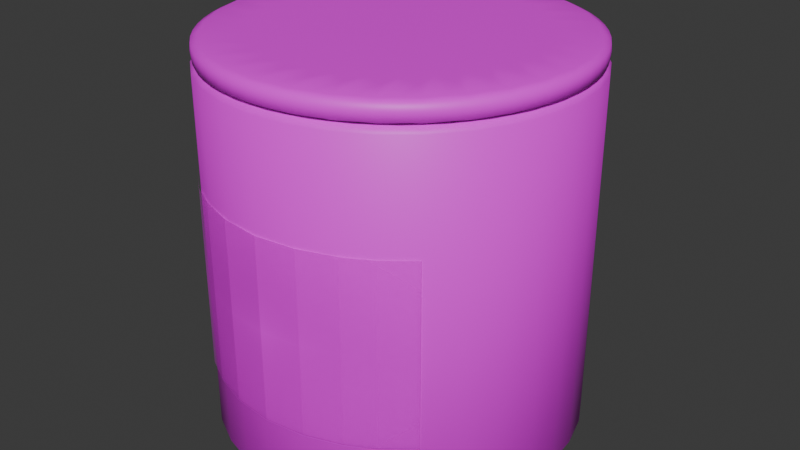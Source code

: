 # Source: salt_alpha_1.blend  (saved by Blender 4.3.34; exported with 4.5.12 LTS)
import bpy
from mathutils import Matrix  # noqa: F401  (used for matrix-valued properties, if any)

bpy.ops.wm.read_factory_settings(use_empty=True)
scene = bpy.context.scene
scene.name = 'Scene'

# ---- collections
col_collection = bpy.data.collections.new('Collection'); scene.collection.children.link(col_collection)

# ---- images (referenced by path relative to the original .blend; pixels are not part of the script)
import os
ASSET_DIR = os.environ.get("B2B_ASSET_DIR", "")  # directory of the original .blend (textures are referenced by path, not embedded)
HERE = os.path.dirname(os.path.abspath(__file__))  # packed textures are extracted next to this script under _unpacked/

def load_image(name, relpath, width, height, colorspace="sRGB"):
    """Load a texture the original file referenced (path relative to the .blend, or extracted next to this script)."""
    p = next((c for c in (os.path.join(HERE, relpath), os.path.join(ASSET_DIR, relpath)) if relpath and os.path.exists(c)), "")
    if p:
        img = bpy.data.images.load(p, check_existing=True)
        img.name = name
    else:  # same state as the original file: an image datablock whose file is absent (Cycles renders it pink)
        img = bpy.data.images.new(name, width, height)
        img.source = "FILE"
        img.filepath = "//" + (relpath or name)
    img.colorspace_settings.name = colorspace
    return img
img_salt_label_png = load_image('salt_label.png', 'Images/salt_label.png', 1024, 1024, 'sRGB')
img_gradient_texture_alpha_png_002 = load_image('gradient_texture_alpha.png.002', 'Images/gradient_texture_alpha.png', 1024, 1024, 'sRGB')
img_glass_texture_png = load_image('glass_texture.png', 'Images/glass_texture.png', 1024, 1024, 'sRGB')

# ---- materials (node trees are filled in below, after node groups)
mat_salt_label_001 = bpy.data.materials.new('salt_label.001')
mat_wood_1 = bpy.data.materials.new('Wood_1')
mat_material = bpy.data.materials.new('Material')

# ---- material node trees
mat_salt_label_001.use_nodes = True; mat_salt_label_001.node_tree.nodes.clear()
_N = mat_salt_label_001.node_tree.nodes; _L = mat_salt_label_001.node_tree.links
n0 = _N.new('ShaderNodeOutputMaterial'); n0.name = 'Material Output'; n0.location = (300, 300)
n1 = _N.new('ShaderNodeTexImage'); n1.name = 'Image Texture'; n1.location = (-200, 300)
n1.image = img_salt_label_png
n1.extension = 'CLIP'
n2 = _N.new('ShaderNodeBsdfPrincipled'); n2.name = 'Principled BSDF'; n2.location = (0, 300)
_L.new(n1.outputs[0], n2.inputs[0])
_L.new(n1.outputs[1], n2.inputs[4])
_L.new(n2.outputs[0], n0.inputs[0])
n0.is_active_output = True
mat_wood_1.use_nodes = True; mat_wood_1.node_tree.nodes.clear()
_N = mat_wood_1.node_tree.nodes; _L = mat_wood_1.node_tree.links
n0 = _N.new('ShaderNodeBsdfPrincipled'); n0.name = 'Principled BSDF'; n0.location = (10, 300)
n1 = _N.new('ShaderNodeOutputMaterial'); n1.name = 'Material Output'; n1.location = (300, 300)
n2 = _N.new('ShaderNodeTexImage'); n2.name = 'Image Texture'; n2.location = (-335, 221)
n2.image = img_gradient_texture_alpha_png_002
_L.new(n0.outputs[0], n1.inputs[0])
_L.new(n2.outputs[0], n0.inputs[0])
n1.is_active_output = True
mat_material.use_nodes = True; mat_material.node_tree.nodes.clear()
_N = mat_material.node_tree.nodes; _L = mat_material.node_tree.links
n0 = _N.new('ShaderNodeBsdfPrincipled'); n0.name = 'Principled BSDF'; n0.location = (10, 300)
n1 = _N.new('ShaderNodeOutputMaterial'); n1.name = 'Material Output'; n1.location = (300, 300)
n2 = _N.new('ShaderNodeTexImage'); n2.name = 'Image Texture'; n2.location = (-332, 228)
n2.image = img_glass_texture_png
_L.new(n0.outputs[0], n1.inputs[0])
_L.new(n2.outputs[0], n0.inputs[0])
n1.is_active_output = True

# ---- world
world_world = bpy.data.worlds.new('World'); scene.world = world_world
world_world.use_nodes = True; world_world.node_tree.nodes.clear()
_N = world_world.node_tree.nodes; _L = world_world.node_tree.links
n0 = _N.new('ShaderNodeOutputWorld'); n0.name = 'World Output'; n0.location = (300, 300)
n1 = _N.new('ShaderNodeBackground'); n1.name = 'Background'; n1.location = (10, 300)
n1.inputs[0].default_value = (0.05088, 0.05088, 0.05088, 1.0)
_L.new(n1.outputs[0], n0.inputs[0])
n0.is_active_output = True
world_world.color = (0.05088, 0.05088, 0.05088)
world_world.sun_shadow_jitter_overblur = 0.0

# ---- meshes
me_salt_label = bpy.data.meshes.new('salt_label')
me_salt_label.from_pydata([(-0.5941, -0.6575, 0.7103), (0.5941, -0.6575, 0.7103), (-0.5941, 0.3425, 0.7103), (0.5941, 0.3425, 0.7103), (-0.5941, 0.2175, 0.7103), (-0.5941, 0.09254, 0.7103), (-0.5941, -0.03246, 0.7103), (-0.5941, -0.1575, 0.7103), (-0.5941, -0.2825, 0.7103), (-0.5941, -0.4075, 0.7103), (-0.5941, -0.5325, 0.7103), (-0.4682, -0.6575, 0.8343), (-0.3471, -0.6575, 0.9121), (-0.1848, -0.6575, 0.9782), (4.65e-07, -0.6575, 1.005), (0.1848, -0.6575, 0.9782), (0.3471, -0.6575, 0.9121), (0.4682, -0.6575, 0.8343), (0.5941, -0.5325, 0.7103), (0.5941, -0.4075, 0.7103), (0.5941, -0.2825, 0.7103), (0.5941, -0.1575, 0.7103), (0.5941, -0.03246, 0.7103), (0.5941, 0.09254, 0.7103), (0.5941, 0.2175, 0.7103), (0.4682, 0.3425, 0.8343), (0.3471, 0.3425, 0.9121), (0.1848, 0.3425, 0.9782), (4.65e-07, 0.3425, 1.005), (-0.1848, 0.3425, 0.9782), (-0.3471, 0.3425, 0.9121), (-0.4682, 0.3425, 0.8343), (-0.4682, -0.5325, 0.8343), (-0.3471, -0.5325, 0.9121), (-0.1848, -0.5325, 0.9782), (4.654e-07, -0.5325, 1.005), (0.1848, -0.5325, 0.9782), (0.3471, -0.5325, 0.9121), (0.4682, -0.5325, 0.8343), (-0.4682, -0.4075, 0.8343), (-0.3471, -0.4075, 0.9121), (-0.1848, -0.4075, 0.9782), (4.693e-07, -0.4075, 1.005), (0.1848, -0.4075, 0.9782), (0.3471, -0.4075, 0.9121), (0.4682, -0.4075, 0.8343), (-0.4682, -0.2825, 0.8343), (-0.3471, -0.2825, 0.9121), (-0.1848, -0.2825, 0.9782), (4.673e-07, -0.2825, 1.005), (0.1848, -0.2825, 0.9782), (0.3471, -0.2825, 0.9121), (0.4682, -0.2825, 0.8343), (-0.4682, -0.1575, 0.8343), (-0.3471, -0.1575, 0.9121), (-0.1848, -0.1575, 0.9782), (4.684e-07, -0.1575, 1.005), (0.1848, -0.1575, 0.9782), (0.3471, -0.1575, 0.9121), (0.4682, -0.1575, 0.8343), (-0.4682, -0.03246, 0.8343), (-0.3471, -0.03246, 0.9121), (-0.1848, -0.03246, 0.9782), (4.665e-07, -0.03246, 1.005), (0.1848, -0.03246, 0.9782), (0.3471, -0.03246, 0.9121), (0.4682, -0.03246, 0.8343), (-0.4682, 0.09254, 0.8343), (-0.3471, 0.09254, 0.9121), (-0.1848, 0.09254, 0.9782), (4.662e-07, 0.09254, 1.005), (0.1848, 0.09254, 0.9782), (0.3471, 0.09254, 0.9121), (0.4682, 0.09254, 0.8343), (-0.4682, 0.2175, 0.8343), (-0.3471, 0.2175, 0.9121), (-0.1848, 0.2175, 0.9782), (4.658e-07, 0.2175, 1.005), (0.1848, 0.2175, 0.9782), (0.3471, 0.2175, 0.9121), (0.4682, 0.2175, 0.8343), (-9.858e-09, 0.9395, -0.8145), (-1.138e-08, 0.9597, -0.9936), (-1.224e-08, 1.057, -0.8145), (-1.097e-08, 1.037, -0.9936), (0.1316, 0.9395, -0.7989), (0.1607, 0.9597, -0.9746), (0.1316, 1.057, -0.7989), (0.1607, 1.037, -0.9746), (0.2581, 0.9395, -0.7529), (0.3153, 0.9597, -0.9184), (0.2581, 1.057, -0.7529), (0.3153, 1.037, -0.9184), (0.3748, 0.9395, -0.6781), (0.4577, 0.9597, -0.827), (0.3748, 1.057, -0.6781), (0.4577, 1.037, -0.827), (0.477, 0.9395, -0.5774), (0.5825, 0.9597, -0.704), (0.477, 1.057, -0.5774), (0.5825, 1.037, -0.704), (0.5609, 0.9395, -0.4547), (0.685, 0.9597, -0.5542), (0.5609, 1.057, -0.4547), (0.685, 1.037, -0.5542), (0.6232, 0.9395, -0.3148), (0.7611, 0.9597, -0.3833), (0.6232, 1.057, -0.3148), (0.7611, 1.037, -0.3833), (0.6616, 0.9395, -0.1629), (0.808, 0.9597, -0.1979), (0.6616, 1.057, -0.1629), (0.808, 1.037, -0.1979), (0.6746, 0.9395, -0.005), (0.8238, 0.9597, -0.005), (0.6746, 1.057, -0.005), (0.8238, 1.037, -0.005), (0.6616, 0.9395, 0.1529), (0.808, 0.9597, 0.1879), (0.6616, 1.057, 0.1529), (0.808, 1.037, 0.1879), (0.6232, 0.9395, 0.3048), (0.7611, 0.9597, 0.3733), (0.6232, 1.057, 0.3048), (0.7611, 1.037, 0.3733), (0.5609, 0.9395, 0.4447), (0.685, 0.9597, 0.5442), (0.5609, 1.057, 0.4447), (0.685, 1.037, 0.5442), (0.477, 0.9395, 0.5674), (0.5825, 0.9597, 0.694), (0.477, 1.057, 0.5674), (0.5825, 1.037, 0.694), (0.3748, 0.9395, 0.6681), (0.4577, 0.9597, 0.817), (0.3748, 1.057, 0.6681), (0.4577, 1.037, 0.817), (0.2581, 0.9395, 0.7429), (0.3153, 0.9597, 0.9084), (0.2581, 1.057, 0.7429), (0.3153, 1.037, 0.9084), (0.1316, 0.9395, 0.7889), (0.1607, 0.9597, 0.9646), (0.1316, 1.057, 0.7889), (0.1607, 1.037, 0.9646), (-1.216e-08, 0.9395, 0.8045), (-1.063e-08, 0.9597, 0.9836), (-8.993e-09, 1.057, 0.8045), (-1.104e-08, 1.037, 0.9836), (-0.1316, 0.9395, 0.7889), (-0.1607, 0.9597, 0.9646), (-0.1316, 1.057, 0.7889), (-0.1607, 1.037, 0.9646), (-0.2581, 0.9395, 0.7429), (-0.3153, 0.9597, 0.9084), (-0.2581, 1.057, 0.7429), (-0.3153, 1.037, 0.9084), (-0.3748, 0.9395, 0.6681), (-0.4577, 0.9597, 0.817), (-0.3748, 1.057, 0.6681), (-0.4577, 1.037, 0.817), (-0.477, 0.9395, 0.5674), (-0.5825, 0.9597, 0.694), (-0.477, 1.057, 0.5674), (-0.5825, 1.037, 0.694), (-0.5609, 0.9395, 0.4447), (-0.685, 0.9597, 0.5442), (-0.5609, 1.057, 0.4447), (-0.685, 1.037, 0.5442), (-0.6232, 0.9395, 0.3048), (-0.7611, 0.9597, 0.3733), (-0.6232, 1.057, 0.3048), (-0.7611, 1.037, 0.3733), (-0.6616, 0.9395, 0.1529), (-0.808, 0.9597, 0.1879), (-0.6616, 1.057, 0.1529), (-0.808, 1.037, 0.1879), (-0.6746, 0.9395, -0.005), (-0.8238, 0.9597, -0.005), (-0.6746, 1.057, -0.005), (-0.8238, 1.037, -0.005), (-0.6616, 0.9395, -0.1629), (-0.808, 0.9597, -0.1979), (-0.6616, 1.057, -0.1629), (-0.808, 1.037, -0.1979), (-0.6232, 0.9395, -0.3148), (-0.7611, 0.9597, -0.3833), (-0.6232, 1.057, -0.3148), (-0.7611, 1.037, -0.3833), (-0.5609, 0.9395, -0.4547), (-0.685, 0.9597, -0.5542), (-0.5609, 1.057, -0.4547), (-0.685, 1.037, -0.5542), (-0.477, 0.9395, -0.5774), (-0.5825, 0.9597, -0.704), (-0.477, 1.057, -0.5774), (-0.5825, 1.037, -0.704), (-0.3748, 0.9395, -0.6781), (-0.4577, 0.9597, -0.827), (-0.3748, 1.057, -0.6781), (-0.4577, 1.037, -0.827), (-0.2581, 0.9395, -0.7529), (-0.3153, 0.9597, -0.9184), (-0.2581, 1.057, -0.7529), (-0.3153, 1.037, -0.9184), (-0.1316, 0.9395, -0.7989), (-0.1607, 0.9597, -0.9746), (-0.1316, 1.057, -0.7989), (-0.1607, 1.037, -0.9746), (-1.022e-08, 0.9423, -0.9585), (0.08075, 0.9597, -0.9888), (0.155, 0.9423, -0.9401), (0.05856, 0.9394, -0.7184), (0.155, 1.054, -0.9401), (0.08075, 1.037, -0.9888), (-1.041e-08, 1.054, -0.9585), (0.05856, 1.057, -0.7184), (0.2391, 0.9597, -0.951), (0.3041, 0.9423, -0.8859), (0.1734, 0.9394, -0.691), (0.3041, 1.054, -0.8859), (0.2391, 1.037, -0.951), (0.1734, 1.057, -0.691), (0.3884, 0.9597, -0.8769), (0.4414, 0.9423, -0.7978), (0.2816, 0.9394, -0.6372), (0.4414, 1.054, -0.7978), (0.3884, 1.037, -0.8769), (0.2816, 1.057, -0.6372), (0.5226, 0.9597, -0.7692), (0.5618, 0.9423, -0.6792), (0.379, 0.9394, -0.5592), (0.5618, 1.054, -0.6792), (0.5226, 1.037, -0.7692), (0.379, 1.057, -0.5592), (0.6368, 0.9597, -0.6322), (0.6606, 0.9423, -0.5347), (0.4618, 0.9394, -0.4598), (0.6606, 1.054, -0.5347), (0.6368, 1.037, -0.6322), (0.4618, 1.057, -0.4598), (0.7266, 0.9597, -0.471), (0.7341, 0.9423, -0.3699), (0.5269, 0.9394, -0.3429), (0.7341, 1.054, -0.3699), (0.7266, 1.037, -0.471), (0.5269, 1.057, -0.3429), (0.7884, 0.9597, -0.292), (0.7793, 0.9423, -0.191), (0.5717, 0.9394, -0.2131), (0.7793, 1.054, -0.191), (0.7884, 1.037, -0.292), (0.5717, 1.057, -0.2131), (0.8199, 0.9597, -0.1019), (0.7945, 0.9423, -0.005), (0.5945, 0.9394, -0.07527), (0.7945, 1.054, -0.005), (0.8199, 1.037, -0.1019), (0.5945, 1.057, -0.07527), (0.8199, 0.9597, 0.0919), (0.7793, 0.9423, 0.181), (0.5945, 0.9394, 0.06527), (0.7793, 1.054, 0.181), (0.8199, 1.037, 0.0919), (0.5945, 1.057, 0.06527), (0.7884, 0.9597, 0.282), (0.7341, 0.9423, 0.3599), (0.5717, 0.9394, 0.2031), (0.7341, 1.054, 0.3599), (0.7884, 1.037, 0.282), (0.5717, 1.057, 0.2031), (0.7266, 0.9597, 0.461), (0.6606, 0.9423, 0.5247), (0.5269, 0.9394, 0.3329), (0.6606, 1.054, 0.5247), (0.7266, 1.037, 0.461), (0.5269, 1.057, 0.3329), (0.6368, 0.9597, 0.6222), (0.5618, 0.9423, 0.6692), (0.4618, 0.9394, 0.4498), (0.5618, 1.054, 0.6692), (0.6368, 1.037, 0.6222), (0.4618, 1.057, 0.4498), (0.5226, 0.9597, 0.7592), (0.4414, 0.9423, 0.7878), (0.379, 0.9394, 0.5492), (0.4414, 1.054, 0.7878), (0.5226, 1.037, 0.7592), (0.379, 1.057, 0.5492), (0.3884, 0.9597, 0.8669), (0.3041, 0.9423, 0.8759), (0.2816, 0.9394, 0.6272), (0.3041, 1.054, 0.8759), (0.3884, 1.037, 0.8669), (0.2816, 1.057, 0.6272), (0.2391, 0.9597, 0.941), (0.155, 0.9423, 0.9301), (0.1734, 0.9394, 0.681), (0.155, 1.054, 0.9301), (0.2391, 1.037, 0.941), (0.1734, 1.057, 0.681), (0.08075, 0.9597, 0.9788), (-1.032e-08, 0.9423, 0.9485), (0.05856, 0.9394, 0.7084), (-9.834e-09, 1.054, 0.9485), (0.08075, 1.037, 0.9788), (0.05856, 1.057, 0.7084), (-0.08075, 0.9597, 0.9788), (-0.155, 0.9423, 0.9301), (-0.05856, 0.9394, 0.7084), (-0.155, 1.054, 0.9301), (-0.08075, 1.037, 0.9788), (-0.05856, 1.057, 0.7084), (-0.2391, 0.9597, 0.941), (-0.3041, 0.9423, 0.8759), (-0.1734, 0.9394, 0.681), (-0.3041, 1.054, 0.8759), (-0.2391, 1.037, 0.941), (-0.1734, 1.057, 0.681), (-0.3884, 0.9597, 0.8669), (-0.4414, 0.9423, 0.7878), (-0.2816, 0.9394, 0.6272), (-0.4414, 1.054, 0.7878), (-0.3884, 1.037, 0.8669), (-0.2816, 1.057, 0.6272), (-0.5226, 0.9597, 0.7592), (-0.5618, 0.9423, 0.6692), (-0.379, 0.9394, 0.5492), (-0.5618, 1.054, 0.6692), (-0.5226, 1.037, 0.7592), (-0.379, 1.057, 0.5492), (-0.6368, 0.9597, 0.6222), (-0.6606, 0.9423, 0.5247), (-0.4618, 0.9394, 0.4498), (-0.6606, 1.054, 0.5247), (-0.6368, 1.037, 0.6222), (-0.4618, 1.057, 0.4498), (-0.7266, 0.9597, 0.461), (-0.7341, 0.9423, 0.3599), (-0.5269, 0.9394, 0.3329), (-0.7341, 1.054, 0.3599), (-0.7266, 1.037, 0.461), (-0.5269, 1.057, 0.3329), (-0.7884, 0.9597, 0.282), (-0.7793, 0.9423, 0.181), (-0.5717, 0.9394, 0.2031), (-0.7793, 1.054, 0.181), (-0.7884, 1.037, 0.282), (-0.5717, 1.057, 0.2031), (-0.8199, 0.9597, 0.0919), (-0.7945, 0.9423, -0.005), (-0.5945, 0.9394, 0.06527), (-0.7945, 1.054, -0.005), (-0.8199, 1.037, 0.0919), (-0.5945, 1.057, 0.06527), (-0.8199, 0.9597, -0.1019), (-0.7793, 0.9423, -0.191), (-0.5945, 0.9394, -0.07527), (-0.7793, 1.054, -0.191), (-0.8199, 1.037, -0.1019), (-0.5945, 1.057, -0.07527), (-0.7884, 0.9597, -0.292), (-0.7341, 0.9423, -0.3699), (-0.5717, 0.9394, -0.2131), (-0.7341, 1.054, -0.3699), (-0.7884, 1.037, -0.292), (-0.5717, 1.057, -0.2131), (-0.7266, 0.9597, -0.471), (-0.6606, 0.9423, -0.5347), (-0.5269, 0.9394, -0.3429), (-0.6606, 1.054, -0.5347), (-0.7266, 1.037, -0.471), (-0.5269, 1.057, -0.3429), (-0.6368, 0.9597, -0.6322), (-0.5618, 0.9423, -0.6792), (-0.4618, 0.9394, -0.4598), (-0.5618, 1.054, -0.6792), (-0.6368, 1.037, -0.6322), (-0.4618, 1.057, -0.4598), (-0.5226, 0.9597, -0.7692), (-0.4414, 0.9423, -0.7978), (-0.379, 0.9394, -0.5592), (-0.4414, 1.054, -0.7978), (-0.5226, 1.037, -0.7692), (-0.379, 1.057, -0.5592), (-0.3884, 0.9597, -0.8769), (-0.3041, 0.9423, -0.8859), (-0.2816, 0.9394, -0.6372), (-0.3041, 1.054, -0.8859), (-0.3884, 1.037, -0.8769), (-0.2816, 1.057, -0.6372), (-0.2391, 0.9597, -0.951), (-0.155, 0.9423, -0.9401), (-0.1734, 0.9394, -0.691), (-0.155, 1.054, -0.9401), (-0.2391, 1.037, -0.951), (-0.1734, 1.057, -0.691), (-0.08075, 0.9597, -0.9888), (-0.05856, 0.9394, -0.7184), (-0.08075, 1.037, -0.9888), (-0.05856, 1.057, -0.7184), (-1.065e-08, 0.9984, -0.9973), (0.1613, 0.9984, -0.9783), (-0.1613, 0.9984, -0.9783), (0.3165, 0.9984, -0.9218), (0.4594, 0.9984, -0.8301), (0.5847, 0.9984, -0.7067), (0.6876, 0.9984, -0.5563), (0.764, 0.9984, -0.3848), (0.8111, 0.9984, -0.1986), (0.827, 0.9984, -0.005), (0.8111, 0.9984, 0.1886), (0.764, 0.9984, 0.3748), (0.6876, 0.9984, 0.5463), (0.5847, 0.9984, 0.6967), (0.4594, 0.9984, 0.8201), (0.3165, 0.9984, 0.9118), (0.1613, 0.9984, 0.9683), (-1.136e-08, 0.9984, 0.9873), (-0.1613, 0.9984, 0.9683), (-0.3165, 0.9984, 0.9118), (-0.4594, 0.9984, 0.8201), (-0.5847, 0.9984, 0.6967), (-0.6876, 0.9984, 0.5463), (-0.764, 0.9984, 0.3748), (-0.8111, 0.9984, 0.1886), (-0.827, 0.9984, -0.005), (-0.8111, 0.9984, -0.1986), (-0.764, 0.9984, -0.3848), (-0.6876, 0.9984, -0.5563), (-0.5847, 0.9984, -0.7067), (-0.4594, 0.9984, -0.8301), (-0.3165, 0.9984, -0.9218), (-0.08106, 0.9984, -0.9926), (0.3898, 0.9984, -0.8802), (0.5246, 0.9984, -0.7721), (0.6392, 0.9984, -0.6345), (0.7293, 0.9984, -0.4728), (0.7913, 0.9984, -0.2931), (0.823, 0.9984, -0.1023), (0.823, 0.9984, 0.09227), (0.7913, 0.9984, 0.2831), (0.7293, 0.9984, 0.4628), (0.6392, 0.9984, 0.6245), (0.5246, 0.9984, 0.7621), (0.3898, 0.9984, 0.8702), (0.2401, 0.9984, 0.9446), (0.08106, 0.9984, 0.9826), (-0.08106, 0.9984, 0.9826), (-0.2401, 0.9984, 0.9446), (-0.3898, 0.9984, 0.8702), (-0.5246, 0.9984, 0.7621), (-0.6392, 0.9984, 0.6245), (-0.7293, 0.9984, 0.4628), (-0.7913, 0.9984, 0.2831), (-0.823, 0.9984, 0.09227), (-0.823, 0.9984, -0.1023), (-0.7913, 0.9984, -0.2931), (-0.7293, 0.9984, -0.4728), (-0.6392, 0.9984, -0.6345), (-0.5246, 0.9984, -0.7721), (-0.3898, 0.9984, -0.8802), (-0.2401, 0.9984, -0.9546), (0.2401, 0.9984, -0.9546), (0.08106, 0.9984, -0.9926), (0.07726, 0.9423, -0.9464), (0.07726, 1.055, -0.9464), (0.2288, 0.9423, -0.9102), (0.2288, 1.055, -0.9102), (0.3716, 0.9423, -0.8392), (0.3716, 1.055, -0.8392), (0.5001, 0.9423, -0.7362), (0.5001, 1.055, -0.7362), (0.6093, 0.9423, -0.6051), (0.6093, 1.055, -0.6051), (0.6952, 0.9423, -0.4509), (0.6952, 1.055, -0.4509), (0.7543, 0.9423, -0.2796), (0.7543, 1.055, -0.2796), (0.7845, 0.9423, -0.09772), (0.7845, 1.055, -0.09772), (0.7845, 0.9423, 0.08772), (0.7845, 1.055, 0.08772), (0.7543, 0.9423, 0.2696), (0.7543, 1.055, 0.2696), (0.6952, 0.9423, 0.4409), (0.6952, 1.055, 0.4409), (0.6093, 0.9423, 0.5951), (0.6093, 1.055, 0.5951), (0.5001, 0.9423, 0.7262), (0.5001, 1.055, 0.7262), (0.3716, 0.9423, 0.8292), (0.3716, 1.055, 0.8292), (0.2288, 0.9423, 0.9002), (0.2288, 1.055, 0.9002), (0.07726, 0.9423, 0.9364), (0.07726, 1.055, 0.9364), (-0.07726, 0.9423, 0.9364), (-0.07726, 1.055, 0.9364), (-0.2288, 0.9423, 0.9002), (-0.2288, 1.055, 0.9002), (-0.3716, 0.9423, 0.8292), (-0.3716, 1.055, 0.8292), (-0.5001, 0.9423, 0.7262), (-0.5001, 1.055, 0.7262), (-0.6093, 0.9423, 0.5951), (-0.6093, 1.055, 0.5951), (-0.6952, 0.9423, 0.4409), (-0.6952, 1.055, 0.4409), (-0.7543, 0.9423, 0.2696), (-0.7543, 1.055, 0.2696), (-0.7845, 0.9423, 0.08772), (-0.7845, 1.055, 0.08772), (-0.7845, 0.9423, -0.09772), (-0.7845, 1.055, -0.09772), (-0.7543, 0.9423, -0.2796), (-0.7543, 1.055, -0.2796), (-0.6952, 0.9423, -0.4509), (-0.6952, 1.055, -0.4509), (-0.6093, 0.9423, -0.6051), (-0.6093, 1.055, -0.6051), (-0.5001, 0.9423, -0.7362), (-0.5001, 1.055, -0.7362), (-0.3716, 0.9423, -0.8392), (-0.3716, 1.055, -0.8392), (-0.2288, 0.9423, -0.9102), (-0.2288, 1.055, -0.9102), (-0.07726, 0.9423, -0.9464), (-0.07726, 1.055, -0.9464), (-2.57e-09, 0.939, -0.005), (-1.12e-08, -1.057, -0.9749), (-1.101e-08, -1.027, -1.005), (-1.081e-08, 0.9425, -0.9749), (-1.101e-08, 0.9125, -1.005), (0.1577, -1.057, -0.9562), (0.1626, -1.027, -0.9858), (0.1577, 0.9425, -0.9562), (0.1626, 0.9125, -0.9858), (0.3093, -1.057, -0.901), (0.3189, -1.027, -0.9289), (0.3093, 0.9425, -0.901), (0.3189, 0.9125, -0.9289), (0.449, -1.057, -0.8114), (0.463, -1.027, -0.8365), (0.449, 0.9425, -0.8114), (0.463, 0.9125, -0.8365), (0.5715, -1.057, -0.6908), (0.5893, -1.027, -0.7121), (0.5715, 0.9425, -0.6908), (0.5893, 0.9125, -0.7121), (0.672, -1.057, -0.5438), (0.6929, -1.027, -0.5606), (0.672, 0.9425, -0.5438), (0.6929, 0.9125, -0.5606), (0.7467, -1.057, -0.3761), (0.7699, -1.027, -0.3877), (0.7467, 0.9425, -0.3761), (0.7699, 0.9125, -0.3877), (0.7927, -1.057, -0.1942), (0.8173, -1.027, -0.2001), (0.7927, 0.9425, -0.1942), (0.8173, 0.9125, -0.2001), (0.8082, -1.057, -0.005), (0.8333, -1.027, -0.005), (0.8082, 0.9425, -0.005), (0.8333, 0.9125, -0.005), (0.7927, -1.057, 0.1842), (0.8173, -1.027, 0.1901), (0.7927, 0.9425, 0.1842), (0.8173, 0.9125, 0.1901), (0.7467, -1.057, 0.3661), (0.7699, -1.027, 0.3777), (0.7467, 0.9425, 0.3661), (0.7699, 0.9125, 0.3777), (0.672, -1.057, 0.5338), (0.6929, -1.027, 0.5506), (0.672, 0.9425, 0.5338), (0.6929, 0.9125, 0.5506), (0.5715, -1.057, 0.6808), (0.5893, -1.027, 0.7021), (0.5715, 0.9425, 0.6808), (0.5893, 0.9125, 0.7021), (0.449, -1.057, 0.8014), (0.463, -1.027, 0.8265), (0.449, 0.9425, 0.8014), (0.463, 0.9125, 0.8265), (0.3093, -1.057, 0.891), (0.3189, -1.027, 0.9189), (0.3093, 0.9425, 0.891), (0.3189, 0.9125, 0.9189), (0.1577, -1.057, 0.9462), (0.1626, -1.027, 0.9758), (0.1577, 0.9425, 0.9462), (0.1626, 0.9125, 0.9758), (-1.081e-08, -1.057, 0.9649), (-1.101e-08, -1.027, 0.995), (-1.12e-08, 0.9425, 0.9649), (-1.101e-08, 0.9125, 0.995), (-0.1577, -1.057, 0.9462), (-0.1626, -1.027, 0.9758), (-0.1577, 0.9425, 0.9462), (-0.1626, 0.9125, 0.9758), (-0.3093, -1.057, 0.891), (-0.3189, -1.027, 0.9189), (-0.3093, 0.9425, 0.891), (-0.3189, 0.9125, 0.9189), (-0.449, -1.057, 0.8014), (-0.463, -1.027, 0.8265), (-0.449, 0.9425, 0.8014), (-0.463, 0.9125, 0.8265), (-0.5715, -1.057, 0.6808), (-0.5893, -1.027, 0.7021), (-0.5715, 0.9425, 0.6808), (-0.5893, 0.9125, 0.7021), (-0.672, -1.057, 0.5338), (-0.6929, -1.027, 0.5506), (-0.672, 0.9425, 0.5338), (-0.6929, 0.9125, 0.5506), (-0.7467, -1.057, 0.3661), (-0.7699, -1.027, 0.3777), (-0.7467, 0.9425, 0.3661), (-0.7699, 0.9125, 0.3777), (-0.7927, -1.057, 0.1842), (-0.8173, -1.027, 0.1901), (-0.7927, 0.9425, 0.1842), (-0.8173, 0.9125, 0.1901), (-0.8082, -1.057, -0.005), (-0.8333, -1.027, -0.005), (-0.8082, 0.9425, -0.005), (-0.8333, 0.9125, -0.005), (-0.7927, -1.057, -0.1942), (-0.8173, -1.027, -0.2001), (-0.7927, 0.9425, -0.1942), (-0.8173, 0.9125, -0.2001), (-0.7467, -1.057, -0.3761), (-0.7699, -1.027, -0.3877), (-0.7467, 0.9425, -0.3761), (-0.7699, 0.9125, -0.3877), (-0.672, -1.057, -0.5438), (-0.6929, -1.027, -0.5606), (-0.672, 0.9425, -0.5438), (-0.6929, 0.9125, -0.5606), (-0.5715, -1.057, -0.6908), (-0.5893, -1.027, -0.7121), (-0.5715, 0.9425, -0.6908), (-0.5893, 0.9125, -0.7121), (-0.449, -1.057, -0.8114), (-0.463, -1.027, -0.8365), (-0.449, 0.9425, -0.8114), (-0.463, 0.9125, -0.8365), (-0.3093, -1.057, -0.901), (-0.3189, -1.027, -0.9289), (-0.3093, 0.9425, -0.901), (-0.3189, 0.9125, -0.9289), (-0.1577, -1.057, -0.9562), (-0.1626, -1.027, -0.9858), (-0.1577, 0.9425, -0.9562), (-0.1626, 0.9125, -0.9858)], [], [(32, 33, 40, 39), (33, 34, 41, 40), (34, 35, 42, 41), (35, 36, 43, 42), (36, 37, 44, 43), (37, 38, 45, 44), (39, 40, 47, 46), (40, 41, 48, 47), (41, 42, 49, 48), (42, 43, 50, 49), (43, 44, 51, 50), (44, 45, 52, 51), (46, 47, 54, 53), (47, 48, 55, 54), (48, 49, 56, 55), (49, 50, 57, 56), (50, 51, 58, 57), (51, 52, 59, 58), (53, 54, 61, 60), (54, 55, 62, 61), (55, 56, 63, 62), (56, 57, 64, 63), (57, 58, 65, 64), (58, 59, 66, 65), (60, 61, 68, 67), (61, 62, 69, 68), (62, 63, 70, 69), (63, 64, 71, 70), (64, 65, 72, 71), (65, 66, 73, 72), (67, 68, 75, 74), (68, 69, 76, 75), (69, 70, 77, 76), (70, 71, 78, 77), (71, 72, 79, 78), (72, 73, 80, 79), (0, 11, 32, 10), (11, 12, 33, 32), (12, 13, 34, 33), (13, 14, 35, 34), (14, 15, 36, 35), (15, 16, 37, 36), (16, 17, 38, 37), (17, 1, 18, 38), (38, 18, 19, 45), (45, 19, 20, 52), (52, 20, 21, 59), (59, 21, 22, 66), (66, 22, 23, 73), (73, 23, 24, 80), (80, 24, 3, 25), (79, 80, 25, 26), (78, 79, 26, 27), (77, 78, 27, 28), (76, 77, 28, 29), (75, 76, 29, 30), (74, 75, 30, 31), (4, 74, 31, 2), (5, 67, 74, 4), (6, 60, 67, 5), (7, 53, 60, 6), (8, 46, 53, 7), (9, 39, 46, 8), (10, 32, 39, 9), (206, 403, 433, 397), (403, 208, 399, 433), (433, 399, 84, 401), (397, 433, 401, 82), (90, 404, 434, 223), (404, 92, 227, 434), (434, 227, 96, 405), (223, 434, 405, 94), (94, 405, 435, 229), (405, 96, 233, 435), (435, 233, 100, 406), (229, 435, 406, 98), (98, 406, 436, 235), (406, 100, 239, 436), (436, 239, 104, 407), (235, 436, 407, 102), (102, 407, 437, 241), (407, 104, 245, 437), (437, 245, 108, 408), (241, 437, 408, 106), (106, 408, 438, 247), (408, 108, 251, 438), (438, 251, 112, 409), (247, 438, 409, 110), (110, 409, 439, 253), (409, 112, 257, 439), (439, 257, 116, 410), (253, 439, 410, 114), (114, 410, 440, 259), (410, 116, 263, 440), (440, 263, 120, 411), (259, 440, 411, 118), (118, 411, 441, 265), (411, 120, 269, 441), (441, 269, 124, 412), (265, 441, 412, 122), (122, 412, 442, 271), (412, 124, 275, 442), (442, 275, 128, 413), (271, 442, 413, 126), (126, 413, 443, 277), (413, 128, 281, 443), (443, 281, 132, 414), (277, 443, 414, 130), (130, 414, 444, 283), (414, 132, 287, 444), (444, 287, 136, 415), (283, 444, 415, 134), (134, 415, 445, 289), (415, 136, 293, 445), (445, 293, 140, 416), (289, 445, 416, 138), (138, 416, 446, 295), (416, 140, 299, 446), (446, 299, 144, 417), (295, 446, 417, 142), (142, 417, 447, 301), (417, 144, 305, 447), (447, 305, 148, 418), (301, 447, 418, 146), (146, 418, 448, 307), (418, 148, 311, 448), (448, 311, 152, 419), (307, 448, 419, 150), (150, 419, 449, 313), (419, 152, 317, 449), (449, 317, 156, 420), (313, 449, 420, 154), (154, 420, 450, 319), (420, 156, 323, 450), (450, 323, 160, 421), (319, 450, 421, 158), (158, 421, 451, 325), (421, 160, 329, 451), (451, 329, 164, 422), (325, 451, 422, 162), (162, 422, 452, 331), (422, 164, 335, 452), (452, 335, 168, 423), (331, 452, 423, 166), (166, 423, 453, 337), (423, 168, 341, 453), (453, 341, 172, 424), (337, 453, 424, 170), (170, 424, 454, 343), (424, 172, 347, 454), (454, 347, 176, 425), (343, 454, 425, 174), (174, 425, 455, 349), (425, 176, 353, 455), (455, 353, 180, 426), (349, 455, 426, 178), (178, 426, 456, 355), (426, 180, 359, 456), (456, 359, 184, 427), (355, 456, 427, 182), (182, 427, 457, 361), (427, 184, 365, 457), (457, 365, 188, 428), (361, 457, 428, 186), (186, 428, 458, 367), (428, 188, 371, 458), (458, 371, 192, 429), (367, 458, 429, 190), (190, 429, 459, 373), (429, 192, 377, 459), (459, 377, 196, 430), (373, 459, 430, 194), (194, 430, 460, 379), (430, 196, 383, 460), (460, 383, 200, 431), (379, 460, 431, 198), (198, 431, 461, 385), (431, 200, 389, 461), (461, 389, 204, 432), (385, 461, 432, 202), (202, 432, 462, 391), (432, 204, 395, 462), (462, 395, 208, 403), (391, 462, 403, 206), (86, 402, 463, 217), (402, 88, 221, 463), (463, 221, 92, 404), (217, 463, 404, 90), (83, 400, 207, 396, 203, 390, 199, 384, 195, 378, 191, 372, 187, 366, 183, 360, 179, 354, 175, 348, 171, 342, 167, 336, 163, 330, 159, 324, 155, 318, 151, 312, 147, 306, 143, 300, 139, 294, 135, 288, 131, 282, 127, 276, 123, 270, 119, 264, 115, 258, 111, 252, 107, 246, 103, 240, 99, 234, 95, 228, 91, 222, 87, 216), (82, 401, 464, 210), (401, 84, 214, 464), (464, 214, 88, 402), (210, 464, 402, 86), (82, 210, 465, 209), (210, 86, 211, 465), (465, 211, 85, 212), (209, 465, 212, 81), (88, 214, 466, 213), (214, 84, 215, 466), (466, 215, 83, 216), (213, 466, 216, 87), (86, 217, 467, 211), (217, 90, 218, 467), (467, 218, 89, 219), (211, 467, 219, 85), (92, 221, 468, 220), (221, 88, 213, 468), (468, 213, 87, 222), (220, 468, 222, 91), (90, 223, 469, 218), (223, 94, 224, 469), (469, 224, 93, 225), (218, 469, 225, 89), (96, 227, 470, 226), (227, 92, 220, 470), (470, 220, 91, 228), (226, 470, 228, 95), (94, 229, 471, 224), (229, 98, 230, 471), (471, 230, 97, 231), (224, 471, 231, 93), (100, 233, 472, 232), (233, 96, 226, 472), (472, 226, 95, 234), (232, 472, 234, 99), (98, 235, 473, 230), (235, 102, 236, 473), (473, 236, 101, 237), (230, 473, 237, 97), (104, 239, 474, 238), (239, 100, 232, 474), (474, 232, 99, 240), (238, 474, 240, 103), (102, 241, 475, 236), (241, 106, 242, 475), (475, 242, 105, 243), (236, 475, 243, 101), (108, 245, 476, 244), (245, 104, 238, 476), (476, 238, 103, 246), (244, 476, 246, 107), (106, 247, 477, 242), (247, 110, 248, 477), (477, 248, 109, 249), (242, 477, 249, 105), (112, 251, 478, 250), (251, 108, 244, 478), (478, 244, 107, 252), (250, 478, 252, 111), (110, 253, 479, 248), (253, 114, 254, 479), (479, 254, 113, 255), (248, 479, 255, 109), (116, 257, 480, 256), (257, 112, 250, 480), (480, 250, 111, 258), (256, 480, 258, 115), (114, 259, 481, 254), (259, 118, 260, 481), (481, 260, 117, 261), (254, 481, 261, 113), (120, 263, 482, 262), (263, 116, 256, 482), (482, 256, 115, 264), (262, 482, 264, 119), (118, 265, 483, 260), (265, 122, 266, 483), (483, 266, 121, 267), (260, 483, 267, 117), (124, 269, 484, 268), (269, 120, 262, 484), (484, 262, 119, 270), (268, 484, 270, 123), (122, 271, 485, 266), (271, 126, 272, 485), (485, 272, 125, 273), (266, 485, 273, 121), (128, 275, 486, 274), (275, 124, 268, 486), (486, 268, 123, 276), (274, 486, 276, 127), (126, 277, 487, 272), (277, 130, 278, 487), (487, 278, 129, 279), (272, 487, 279, 125), (132, 281, 488, 280), (281, 128, 274, 488), (488, 274, 127, 282), (280, 488, 282, 131), (130, 283, 489, 278), (283, 134, 284, 489), (489, 284, 133, 285), (278, 489, 285, 129), (136, 287, 490, 286), (287, 132, 280, 490), (490, 280, 131, 288), (286, 490, 288, 135), (134, 289, 491, 284), (289, 138, 290, 491), (491, 290, 137, 291), (284, 491, 291, 133), (140, 293, 492, 292), (293, 136, 286, 492), (492, 286, 135, 294), (292, 492, 294, 139), (138, 295, 493, 290), (295, 142, 296, 493), (493, 296, 141, 297), (290, 493, 297, 137), (144, 299, 494, 298), (299, 140, 292, 494), (494, 292, 139, 300), (298, 494, 300, 143), (142, 301, 495, 296), (301, 146, 302, 495), (495, 302, 145, 303), (296, 495, 303, 141), (148, 305, 496, 304), (305, 144, 298, 496), (496, 298, 143, 306), (304, 496, 306, 147), (146, 307, 497, 302), (307, 150, 308, 497), (497, 308, 149, 309), (302, 497, 309, 145), (152, 311, 498, 310), (311, 148, 304, 498), (498, 304, 147, 312), (310, 498, 312, 151), (150, 313, 499, 308), (313, 154, 314, 499), (499, 314, 153, 315), (308, 499, 315, 149), (156, 317, 500, 316), (317, 152, 310, 500), (500, 310, 151, 318), (316, 500, 318, 155), (154, 319, 501, 314), (319, 158, 320, 501), (501, 320, 157, 321), (314, 501, 321, 153), (160, 323, 502, 322), (323, 156, 316, 502), (502, 316, 155, 324), (322, 502, 324, 159), (158, 325, 503, 320), (325, 162, 326, 503), (503, 326, 161, 327), (320, 503, 327, 157), (164, 329, 504, 328), (329, 160, 322, 504), (504, 322, 159, 330), (328, 504, 330, 163), (162, 331, 505, 326), (331, 166, 332, 505), (505, 332, 165, 333), (326, 505, 333, 161), (168, 335, 506, 334), (335, 164, 328, 506), (506, 328, 163, 336), (334, 506, 336, 167), (166, 337, 507, 332), (337, 170, 338, 507), (507, 338, 169, 339), (332, 507, 339, 165), (172, 341, 508, 340), (341, 168, 334, 508), (508, 334, 167, 342), (340, 508, 342, 171), (170, 343, 509, 338), (343, 174, 344, 509), (509, 344, 173, 345), (338, 509, 345, 169), (176, 347, 510, 346), (347, 172, 340, 510), (510, 340, 171, 348), (346, 510, 348, 175), (174, 349, 511, 344), (349, 178, 350, 511), (511, 350, 177, 351), (344, 511, 351, 173), (180, 353, 512, 352), (353, 176, 346, 512), (512, 346, 175, 354), (352, 512, 354, 179), (178, 355, 513, 350), (355, 182, 356, 513), (513, 356, 181, 357), (350, 513, 357, 177), (184, 359, 514, 358), (359, 180, 352, 514), (514, 352, 179, 360), (358, 514, 360, 183), (182, 361, 515, 356), (361, 186, 362, 515), (515, 362, 185, 363), (356, 515, 363, 181), (188, 365, 516, 364), (365, 184, 358, 516), (516, 358, 183, 366), (364, 516, 366, 187), (186, 367, 517, 362), (367, 190, 368, 517), (517, 368, 189, 369), (362, 517, 369, 185), (192, 371, 518, 370), (371, 188, 364, 518), (518, 364, 187, 372), (370, 518, 372, 191), (190, 373, 519, 368), (373, 194, 374, 519), (519, 374, 193, 375), (368, 519, 375, 189), (196, 377, 520, 376), (377, 192, 370, 520), (520, 370, 191, 378), (376, 520, 378, 195), (194, 379, 521, 374), (379, 198, 380, 521), (521, 380, 197, 381), (374, 521, 381, 193), (200, 383, 522, 382), (383, 196, 376, 522), (522, 376, 195, 384), (382, 522, 384, 199), (198, 385, 523, 380), (385, 202, 386, 523), (523, 386, 201, 387), (380, 523, 387, 197), (204, 389, 524, 388), (389, 200, 382, 524), (524, 382, 199, 390), (388, 524, 390, 203), (202, 391, 525, 386), (391, 206, 392, 525), (525, 392, 205, 393), (386, 525, 393, 201), (208, 395, 526, 394), (395, 204, 388, 526), (526, 388, 203, 396), (394, 526, 396, 207), (206, 397, 527, 392), (397, 82, 209, 527), (527, 209, 81, 398), (392, 527, 398, 205), (84, 399, 528, 215), (399, 208, 394, 528), (528, 394, 207, 400), (215, 528, 400, 83), (81, 212, 529, 398), (85, 219, 529, 212), (89, 225, 529, 219), (93, 231, 529, 225), (97, 237, 529, 231), (101, 243, 529, 237), (105, 249, 529, 243), (109, 255, 529, 249), (113, 261, 529, 255), (117, 267, 529, 261), (121, 273, 529, 267), (125, 279, 529, 273), (129, 285, 529, 279), (133, 291, 529, 285), (137, 297, 529, 291), (141, 303, 529, 297), (145, 309, 529, 303), (149, 315, 529, 309), (153, 321, 529, 315), (157, 327, 529, 321), (161, 333, 529, 327), (165, 339, 529, 333), (169, 345, 529, 339), (173, 351, 529, 345), (177, 357, 529, 351), (181, 363, 529, 357), (185, 369, 529, 363), (189, 375, 529, 369), (193, 381, 529, 375), (197, 387, 529, 381), (201, 393, 529, 387), (205, 398, 529, 393), (655, 657, 533, 531), (539, 541, 545, 543), (543, 545, 549, 547), (547, 549, 553, 551), (551, 553, 557, 555), (555, 557, 561, 559), (559, 561, 565, 563), (563, 565, 569, 567), (567, 569, 573, 571), (571, 573, 577, 575), (575, 577, 581, 579), (579, 581, 585, 583), (583, 585, 589, 587), (587, 589, 593, 591), (591, 593, 597, 595), (595, 597, 601, 599), (599, 601, 605, 603), (603, 605, 609, 607), (607, 609, 613, 611), (611, 613, 617, 615), (615, 617, 621, 619), (619, 621, 625, 623), (623, 625, 629, 627), (627, 629, 633, 631), (631, 633, 637, 635), (635, 637, 641, 639), (639, 641, 645, 643), (643, 645, 649, 647), (647, 649, 653, 651), (651, 653, 657, 655), (535, 537, 541, 539), (536, 532, 656, 652, 648, 644, 640, 636, 632, 628, 624, 620, 616, 612, 608, 604, 600, 596, 592, 588, 584, 580, 576, 572, 568, 564, 560, 556, 552, 548, 544, 540), (531, 533, 537, 535), (531, 535, 534, 530), (537, 533, 532, 536), (535, 539, 538, 534), (541, 537, 536, 540), (539, 543, 542, 538), (545, 541, 540, 544), (543, 547, 546, 542), (549, 545, 544, 548), (547, 551, 550, 546), (553, 549, 548, 552), (551, 555, 554, 550), (557, 553, 552, 556), (555, 559, 558, 554), (561, 557, 556, 560), (559, 563, 562, 558), (565, 561, 560, 564), (563, 567, 566, 562), (569, 565, 564, 568), (567, 571, 570, 566), (573, 569, 568, 572), (571, 575, 574, 570), (577, 573, 572, 576), (575, 579, 578, 574), (581, 577, 576, 580), (579, 583, 582, 578), (585, 581, 580, 584), (583, 587, 586, 582), (589, 585, 584, 588), (587, 591, 590, 586), (593, 589, 588, 592), (591, 595, 594, 590), (597, 593, 592, 596), (595, 599, 598, 594), (601, 597, 596, 600), (599, 603, 602, 598), (605, 601, 600, 604), (603, 607, 606, 602), (609, 605, 604, 608), (607, 611, 610, 606), (613, 609, 608, 612), (611, 615, 614, 610), (617, 613, 612, 616), (615, 619, 618, 614), (621, 617, 616, 620), (619, 623, 622, 618), (625, 621, 620, 624), (623, 627, 626, 622), (629, 625, 624, 628), (627, 631, 630, 626), (633, 629, 628, 632), (631, 635, 634, 630), (637, 633, 632, 636), (635, 639, 638, 634), (641, 637, 636, 640), (639, 643, 642, 638), (645, 641, 640, 644), (643, 647, 646, 642), (649, 645, 644, 648), (647, 651, 650, 646), (653, 649, 648, 652), (651, 655, 654, 650), (657, 653, 652, 656), (655, 531, 530, 654), (533, 657, 656, 532), (530, 534, 538, 542, 546, 550, 554, 558, 562, 566, 570, 574, 578, 582, 586, 590, 594, 598, 602, 606, 610, 614, 618, 622, 626, 630, 634, 638, 642, 646, 650, 654)])
me_salt_label.polygons.foreach_set('use_smooth', [0, 0, 0, 0, 0, 0, 0, 0, 0, 0, 0, 0, 0, 0, 0, 0, 0, 0, 0, 0, 0, 0, 0, 0, 0, 0, 0, 0, 0, 0, 0, 0, 0, 0, 0, 0, 0, 0, 0, 0, 0, 0, 0, 0, 0, 0, 0, 0, 0, 0, 0, 0, 0, 0, 0, 0, 0, 0, 0, 0, 0, 0, 0, 0, 1, 1, 1, 1, 1, 1, 1, 1, 1, 1, 1, 1, 1, 1, 1, 1, 1, 1, 1, 1, 1, 1, 1, 1, 1, 1, 1, 1, 1, 1, 1, 1, 1, 1, 1, 1, 1, 1, 1, 1, 1, 1, 1, 1, 1, 1, 1, 1, 1, 1, 1, 1, 1, 1, 1, 1, 1, 1, 1, 1, 1, 1, 1, 1, 1, 1, 1, 1, 1, 1, 1, 1, 1, 1, 1, 1, 1, 1, 1, 1, 1, 1, 1, 1, 1, 1, 1, 1, 1, 1, 1, 1, 1, 1, 1, 1, 1, 1, 1, 1, 1, 1, 1, 1, 1, 1, 1, 1, 1, 1, 1, 1, 1, 1, 1, 1, 1, 1, 1, 1, 1, 1, 1, 1, 1, 1, 1, 1, 1, 1, 1, 1, 1, 1, 1, 1, 1, 1, 1, 1, 1, 1, 1, 1, 1, 1, 1, 1, 1, 1, 1, 1, 1, 1, 1, 1, 1, 1, 1, 1, 1, 1, 1, 1, 1, 1, 1, 1, 1, 1, 1, 1, 1, 1, 1, 1, 1, 1, 1, 1, 1, 1, 1, 1, 1, 1, 1, 1, 1, 1, 1, 1, 1, 1, 1, 1, 1, 1, 1, 1, 1, 1, 1, 1, 1, 1, 1, 1, 1, 1, 1, 1, 1, 1, 1, 1, 1, 1, 1, 1, 1, 1, 1, 1, 1, 1, 1, 1, 1, 1, 1, 1, 1, 1, 1, 1, 1, 1, 1, 1, 1, 1, 1, 1, 1, 1, 1, 1, 1, 1, 1, 1, 1, 1, 1, 1, 1, 1, 1, 1, 1, 1, 1, 1, 1, 1, 1, 1, 1, 1, 1, 1, 1, 1, 1, 1, 1, 1, 1, 1, 1, 1, 1, 1, 1, 1, 1, 1, 1, 1, 1, 1, 1, 1, 1, 1, 1, 1, 1, 1, 1, 1, 1, 1, 1, 1, 1, 1, 1, 1, 1, 1, 1, 1, 1, 1, 1, 1, 1, 1, 1, 1, 1, 1, 1, 1, 1, 1, 1, 1, 1, 1, 1, 1, 1, 1, 1, 1, 1, 1, 1, 1, 1, 1, 1, 1, 1, 1, 1, 1, 1, 1, 1, 1, 1, 1, 1, 1, 1, 1, 1, 1, 1, 1, 1, 1, 1, 1, 1, 1, 1, 1, 1, 1, 1, 1, 1, 1, 1, 1, 1, 1, 1, 1, 1, 1, 1, 1, 1, 1, 1, 1, 1, 1, 1, 1, 1, 1, 1, 1, 1, 1, 1, 1, 1, 1, 1, 1, 1, 1, 1, 1, 1, 1, 1, 1, 1, 1, 1, 1, 1, 1, 1, 1, 1, 1, 1, 1, 1, 1, 1, 1, 1, 1, 1, 1, 1, 1, 1, 1, 1, 1, 1, 1, 1, 1, 1, 1, 1, 1, 1, 1, 1, 1, 1, 1, 1, 1, 1, 1, 1, 1, 1, 1, 1, 1, 1, 1, 1, 1, 1, 1, 1, 1, 1, 1, 1, 1, 1, 1, 1, 1, 1, 1, 1, 1, 1, 1, 1, 1, 1, 1, 1, 1, 1, 1, 1, 1, 1, 1, 1, 1, 1, 1, 1, 1, 1, 1, 1, 1, 1, 1, 1, 1, 1])
me_salt_label.polygons.foreach_set('material_index', [0, 0, 0, 0, 0, 0, 0, 0, 0, 0, 0, 0, 0, 0, 0, 0, 0, 0, 0, 0, 0, 0, 0, 0, 0, 0, 0, 0, 0, 0, 0, 0, 0, 0, 0, 0, 0, 0, 0, 0, 0, 0, 0, 0, 0, 0, 0, 0, 0, 0, 0, 0, 0, 0, 0, 0, 0, 0, 0, 0, 0, 0, 0, 0, 1, 1, 1, 1, 1, 1, 1, 1, 1, 1, 1, 1, 1, 1, 1, 1, 1, 1, 1, 1, 1, 1, 1, 1, 1, 1, 1, 1, 1, 1, 1, 1, 1, 1, 1, 1, 1, 1, 1, 1, 1, 1, 1, 1, 1, 1, 1, 1, 1, 1, 1, 1, 1, 1, 1, 1, 1, 1, 1, 1, 1, 1, 1, 1, 1, 1, 1, 1, 1, 1, 1, 1, 1, 1, 1, 1, 1, 1, 1, 1, 1, 1, 1, 1, 1, 1, 1, 1, 1, 1, 1, 1, 1, 1, 1, 1, 1, 1, 1, 1, 1, 1, 1, 1, 1, 1, 1, 1, 1, 1, 1, 1, 1, 1, 1, 1, 1, 1, 1, 1, 1, 1, 1, 1, 1, 1, 1, 1, 1, 1, 1, 1, 1, 1, 1, 1, 1, 1, 1, 1, 1, 1, 1, 1, 1, 1, 1, 1, 1, 1, 1, 1, 1, 1, 1, 1, 1, 1, 1, 1, 1, 1, 1, 1, 1, 1, 1, 1, 1, 1, 1, 1, 1, 1, 1, 1, 1, 1, 1, 1, 1, 1, 1, 1, 1, 1, 1, 1, 1, 1, 1, 1, 1, 1, 1, 1, 1, 1, 1, 1, 1, 1, 1, 1, 1, 1, 1, 1, 1, 1, 1, 1, 1, 1, 1, 1, 1, 1, 1, 1, 1, 1, 1, 1, 1, 1, 1, 1, 1, 1, 1, 1, 1, 1, 1, 1, 1, 1, 1, 1, 1, 1, 1, 1, 1, 1, 1, 1, 1, 1, 1, 1, 1, 1, 1, 1, 1, 1, 1, 1, 1, 1, 1, 1, 1, 1, 1, 1, 1, 1, 1, 1, 1, 1, 1, 1, 1, 1, 1, 1, 1, 1, 1, 1, 1, 1, 1, 1, 1, 1, 1, 1, 1, 1, 1, 1, 1, 1, 1, 1, 1, 1, 1, 1, 1, 1, 1, 1, 1, 1, 1, 1, 1, 1, 1, 1, 1, 1, 1, 1, 1, 1, 1, 1, 1, 1, 1, 1, 1, 1, 1, 1, 1, 1, 1, 1, 1, 1, 1, 1, 1, 1, 1, 1, 1, 1, 1, 1, 1, 1, 1, 1, 1, 1, 1, 1, 1, 1, 1, 1, 1, 1, 1, 1, 1, 1, 1, 1, 1, 1, 1, 1, 1, 1, 1, 1, 1, 1, 1, 1, 1, 1, 1, 1, 1, 1, 1, 1, 1, 1, 1, 1, 1, 1, 1, 1, 1, 1, 1, 1, 1, 1, 1, 1, 1, 1, 1, 1, 1, 1, 1, 1, 1, 1, 1, 1, 1, 2, 2, 2, 2, 2, 2, 2, 2, 2, 2, 2, 2, 2, 2, 2, 2, 2, 2, 2, 2, 2, 2, 2, 2, 2, 2, 2, 2, 2, 2, 2, 2, 2, 2, 2, 2, 2, 2, 2, 2, 2, 2, 2, 2, 2, 2, 2, 2, 2, 2, 2, 2, 2, 2, 2, 2, 2, 2, 2, 2, 2, 2, 2, 2, 2, 2, 2, 2, 2, 2, 2, 2, 2, 2, 2, 2, 2, 2, 2, 2, 2, 2, 2, 2, 2, 2, 2, 2, 2, 2, 2, 2, 2, 2, 2, 2, 2, 2])
_uv = me_salt_label.uv_layers.new(name='UVMap')
_uv.uv.foreach_set('vector', [0.125, 0.125, 0.25, 0.125, 0.25, 0.25, 0.125, 0.25, 0.25, 0.125, 0.375, 0.125, 0.375, 0.25, 0.25, 0.25, 0.375, 0.125, 0.5, 0.125, 0.5, 0.25, 0.375, 0.25, 0.5, 0.125, 0.625, 0.125, 0.625, 0.25, 0.5, 0.25, 0.625, 0.125, 0.75, 0.125, 0.75, 0.25, 0.625, 0.25, 0.75, 0.125, 0.875, 0.125, 0.875, 0.25, 0.75, 0.25, 0.125, 0.25, 0.25, 0.25, 0.25, 0.375, 0.125, 0.375, 0.25, 0.25, 0.375, 0.25, 0.375, 0.375, 0.25, 0.375, 0.375, 0.25, 0.5, 0.25, 0.5, 0.375, 0.375, 0.375, 0.5, 0.25, 0.625, 0.25, 0.625, 0.375, 0.5, 0.375, 0.625, 0.25, 0.75, 0.25, 0.75, 0.375, 0.625, 0.375, 0.75, 0.25, 0.875, 0.25, 0.875, 0.375, 0.75, 0.375, 0.125, 0.375, 0.25, 0.375, 0.25, 0.5, 0.125, 0.5, 0.25, 0.375, 0.375, 0.375, 0.375, 0.5, 0.25, 0.5, 0.375, 0.375, 0.5, 0.375, 0.5, 0.5, 0.375, 0.5, 0.5, 0.375, 0.625, 0.375, 0.625, 0.5, 0.5, 0.5, 0.625, 0.375, 0.75, 0.375, 0.75, 0.5, 0.625, 0.5, 0.75, 0.375, 0.875, 0.375, 0.875, 0.5, 0.75, 0.5, 0.125, 0.5, 0.25, 0.5, 0.25, 0.625, 0.125, 0.625, 0.25, 0.5, 0.375, 0.5, 0.375, 0.625, 0.25, 0.625, 0.375, 0.5, 0.5, 0.5, 0.5, 0.625, 0.375, 0.625, 0.5, 0.5, 0.625, 0.5, 0.625, 0.625, 0.5, 0.625, 0.625, 0.5, 0.75, 0.5, 0.75, 0.625, 0.625, 0.625, 0.75, 0.5, 0.875, 0.5, 0.875, 0.625, 0.75, 0.625, 0.125, 0.625, 0.25, 0.625, 0.25, 0.75, 0.125, 0.75, 0.25, 0.625, 0.375, 0.625, 0.375, 0.75, 0.25, 0.75, 0.375, 0.625, 0.5, 0.625, 0.5, 0.75, 0.375, 0.75, 0.5, 0.625, 0.625, 0.625, 0.625, 0.75, 0.5, 0.75, 0.625, 0.625, 0.75, 0.625, 0.75, 0.75, 0.625, 0.75, 0.75, 0.625, 0.875, 0.625, 0.875, 0.75, 0.75, 0.75, 0.125, 0.75, 0.25, 0.75, 0.25, 0.875, 0.125, 0.875, 0.25, 0.75, 0.375, 0.75, 0.375, 0.875, 0.25, 0.875, 0.375, 0.75, 0.5, 0.75, 0.5, 0.875, 0.375, 0.875, 0.5, 0.75, 0.625, 0.75, 0.625, 0.875, 0.5, 0.875, 0.625, 0.75, 0.75, 0.75, 0.75, 0.875, 0.625, 0.875, 0.75, 0.75, 0.875, 0.75, 0.875, 0.875, 0.75, 0.875, 0.0, 0.0, 0.125, 0.0, 0.125, 0.125, 0.0, 0.125, 0.125, 0.0, 0.25, 0.0, 0.25, 0.125, 0.125, 0.125, 0.25, 0.0, 0.375, 0.0, 0.375, 0.125, 0.25, 0.125, 0.375, 0.0, 0.5, 0.0, 0.5, 0.125, 0.375, 0.125, 0.5, 0.0, 0.625, 0.0, 0.625, 0.125, 0.5, 0.125, 0.625, 0.0, 0.75, 0.0, 0.75, 0.125, 0.625, 0.125, 0.75, 0.0, 0.875, 0.0, 0.875, 0.125, 0.75, 0.125, 0.875, 0.0, 1.0, 0.0, 1.0, 0.125, 0.875, 0.125, 0.875, 0.125, 1.0, 0.125, 1.0, 0.25, 0.875, 0.25, 0.875, 0.25, 1.0, 0.25, 1.0, 0.375, 0.875, 0.375, 0.875, 0.375, 1.0, 0.375, 1.0, 0.5, 0.875, 0.5, 0.875, 0.5, 1.0, 0.5, 1.0, 0.625, 0.875, 0.625, 0.875, 0.625, 1.0, 0.625, 1.0, 0.75, 0.875, 0.75, 0.875, 0.75, 1.0, 0.75, 1.0, 0.875, 0.875, 0.875, 0.875, 0.875, 1.0, 0.875, 1.0, 1.0, 0.875, 1.0, 0.75, 0.875, 0.875, 0.875, 0.875, 1.0, 0.75, 1.0, 0.625, 0.875, 0.75, 0.875, 0.75, 1.0, 0.625, 1.0, 0.5, 0.875, 0.625, 0.875, 0.625, 1.0, 0.5, 1.0, 0.375, 0.875, 0.5, 0.875, 0.5, 1.0, 0.375, 1.0, 0.25, 0.875, 0.375, 0.875, 0.375, 1.0, 0.25, 1.0, 0.125, 0.875, 0.25, 0.875, 0.25, 1.0, 0.125, 1.0, 0.0, 0.875, 0.125, 0.875, 0.125, 1.0, 0.0, 1.0, 0.0, 0.75, 0.125, 0.75, 0.125, 0.875, 0.0, 0.875, 0.0, 0.625, 0.125, 0.625, 0.125, 0.75, 0.0, 0.75, 0.0, 0.5, 0.125, 0.5, 0.125, 0.625, 0.0, 0.625, 0.0, 0.375, 0.125, 0.375, 0.125, 0.5, 0.0, 0.5, 0.0, 0.25, 0.125, 0.25, 0.125, 0.375, 0.0, 0.375, 0.0, 0.125, 0.125, 0.125, 0.125, 0.25, 0.0, 0.25, 0.4481, 0.174, 0.4481, 0.5, 0.451, 0.5, 0.451, 0.174, 0.4481, 0.5, 0.4481, 0.826, 0.451, 0.826, 0.451, 0.5, 0.451, 0.5, 0.451, 0.826, 0.454, 0.826, 0.454, 0.5, 0.451, 0.174, 0.451, 0.5, 0.454, 0.5, 0.454, 0.174, 0.4654, 0.174, 0.4655, 0.5, 0.4682, 0.5, 0.4681, 0.174, 0.4655, 0.5, 0.4654, 0.826, 0.4681, 0.826, 0.4682, 0.5, 0.4682, 0.5, 0.4681, 0.826, 0.4706, 0.826, 0.4707, 0.5, 0.4681, 0.174, 0.4682, 0.5, 0.4707, 0.5, 0.4706, 0.174, 0.4706, 0.174, 0.4707, 0.5, 0.4731, 0.5, 0.473, 0.174, 0.4707, 0.5, 0.4706, 0.826, 0.473, 0.826, 0.4731, 0.5, 0.4731, 0.5, 0.473, 0.826, 0.4752, 0.826, 0.4752, 0.5, 0.473, 0.174, 0.4731, 0.5, 0.4752, 0.5, 0.4752, 0.174, 0.4752, 0.174, 0.4752, 0.5, 0.4772, 0.5, 0.4771, 0.174, 0.4752, 0.5, 0.4752, 0.826, 0.4771, 0.826, 0.4772, 0.5, 0.4772, 0.5, 0.4771, 0.826, 0.4789, 0.826, 0.479, 0.5, 0.4771, 0.174, 0.4772, 0.5, 0.479, 0.5, 0.4789, 0.174, 0.4789, 0.174, 0.479, 0.5, 0.4805, 0.5, 0.4804, 0.174, 0.479, 0.5, 0.4789, 0.826, 0.4804, 0.826, 0.4805, 0.5, 0.4805, 0.5, 0.4804, 0.826, 0.4817, 0.826, 0.4818, 0.5, 0.4804, 0.174, 0.4805, 0.5, 0.4818, 0.5, 0.4817, 0.174, 0.4817, 0.174, 0.4818, 0.5, 0.4828, 0.5, 0.4827, 0.174, 0.4818, 0.5, 0.4817, 0.826, 0.4827, 0.826, 0.4828, 0.5, 0.4828, 0.5, 0.4827, 0.826, 0.4834, 0.826, 0.4835, 0.5, 0.4827, 0.174, 0.4828, 0.5, 0.4835, 0.5, 0.4834, 0.174, 0.4834, 0.174, 0.4835, 0.5, 0.4839, 0.5, 0.4838, 0.174, 0.4835, 0.5, 0.4834, 0.826, 0.4838, 0.826, 0.4839, 0.5, 0.4839, 0.5, 0.4838, 0.826, 0.484, 0.826, 0.4841, 0.5, 0.4838, 0.174, 0.4839, 0.5, 0.4841, 0.5, 0.484, 0.174, 0.484, 0.174, 0.4841, 0.5, 0.4839, 0.5, 0.4838, 0.174, 0.4841, 0.5, 0.484, 0.826, 0.4838, 0.826, 0.4839, 0.5, 0.4839, 0.5, 0.4838, 0.826, 0.4834, 0.826, 0.4835, 0.5, 0.4838, 0.174, 0.4839, 0.5, 0.4835, 0.5, 0.4834, 0.174, 0.4834, 0.174, 0.4835, 0.5, 0.4828, 0.5, 0.4827, 0.174, 0.4835, 0.5, 0.4834, 0.826, 0.4827, 0.826, 0.4828, 0.5, 0.4828, 0.5, 0.4827, 0.826, 0.4817, 0.826, 0.4818, 0.5, 0.4827, 0.174, 0.4828, 0.5, 0.4818, 0.5, 0.4817, 0.174, 0.4817, 0.174, 0.4818, 0.5, 0.4805, 0.5, 0.4804, 0.174, 0.4818, 0.5, 0.4817, 0.826, 0.4804, 0.826, 0.4805, 0.5, 0.4805, 0.5, 0.4804, 0.826, 0.4789, 0.826, 0.479, 0.5, 0.4804, 0.174, 0.4805, 0.5, 0.479, 0.5, 0.4789, 0.174, 0.4789, 0.174, 0.479, 0.5, 0.4772, 0.5, 0.4771, 0.174, 0.479, 0.5, 0.4789, 0.826, 0.4771, 0.826, 0.4772, 0.5, 0.4772, 0.5, 0.4771, 0.826, 0.4752, 0.826, 0.4752, 0.5, 0.4771, 0.174, 0.4772, 0.5, 0.4752, 0.5, 0.4752, 0.174, 0.4752, 0.174, 0.4752, 0.5, 0.4731, 0.5, 0.473, 0.174, 0.4752, 0.5, 0.4752, 0.826, 0.473, 0.826, 0.4731, 0.5, 0.4731, 0.5, 0.473, 0.826, 0.4706, 0.826, 0.4707, 0.5, 0.473, 0.174, 0.4731, 0.5, 0.4707, 0.5, 0.4706, 0.174, 0.4706, 0.174, 0.4707, 0.5, 0.4682, 0.5, 0.4681, 0.174, 0.4707, 0.5, 0.4706, 0.826, 0.4681, 0.826, 0.4682, 0.5, 0.4682, 0.5, 0.4681, 0.826, 0.4654, 0.826, 0.4655, 0.5, 0.4681, 0.174, 0.4682, 0.5, 0.4655, 0.5, 0.4654, 0.174, 0.4654, 0.174, 0.4655, 0.5, 0.4627, 0.5, 0.4627, 0.174, 0.4655, 0.5, 0.4654, 0.826, 0.4627, 0.826, 0.4627, 0.5, 0.4627, 0.5, 0.4627, 0.826, 0.4598, 0.826, 0.4598, 0.5, 0.4627, 0.174, 0.4627, 0.5, 0.4598, 0.5, 0.4598, 0.174, 0.4598, 0.174, 0.4598, 0.5, 0.4569, 0.5, 0.4569, 0.174, 0.4598, 0.5, 0.4598, 0.826, 0.4569, 0.826, 0.4569, 0.5, 0.4569, 0.5, 0.4569, 0.826, 0.454, 0.826, 0.454, 0.5, 0.4569, 0.174, 0.4569, 0.5, 0.454, 0.5, 0.454, 0.174, 0.454, 0.174, 0.454, 0.5, 0.451, 0.5, 0.451, 0.174, 0.454, 0.5, 0.454, 0.826, 0.451, 0.826, 0.451, 0.5, 0.451, 0.5, 0.451, 0.826, 0.4481, 0.826, 0.4481, 0.5, 0.451, 0.174, 0.451, 0.5, 0.4481, 0.5, 0.4481, 0.174, 0.4481, 0.174, 0.4481, 0.5, 0.4452, 0.5, 0.4453, 0.174, 0.4481, 0.5, 0.4481, 0.826, 0.4453, 0.826, 0.4452, 0.5, 0.4452, 0.5, 0.4453, 0.826, 0.4425, 0.826, 0.4424, 0.5, 0.4453, 0.174, 0.4452, 0.5, 0.4424, 0.5, 0.4425, 0.174, 0.4425, 0.174, 0.4424, 0.5, 0.4398, 0.5, 0.4398, 0.174, 0.4424, 0.5, 0.4425, 0.826, 0.4398, 0.826, 0.4398, 0.5, 0.4398, 0.5, 0.4398, 0.826, 0.4373, 0.826, 0.4372, 0.5, 0.4398, 0.174, 0.4398, 0.5, 0.4372, 0.5, 0.4373, 0.174, 0.4373, 0.174, 0.4372, 0.5, 0.4349, 0.5, 0.4349, 0.174, 0.4372, 0.5, 0.4373, 0.826, 0.4349, 0.826, 0.4349, 0.5, 0.4349, 0.5, 0.4349, 0.826, 0.4328, 0.826, 0.4327, 0.5, 0.4349, 0.174, 0.4349, 0.5, 0.4327, 0.5, 0.4328, 0.174, 0.4328, 0.174, 0.4327, 0.5, 0.4307, 0.5, 0.4308, 0.174, 0.4327, 0.5, 0.4328, 0.826, 0.4308, 0.826, 0.4307, 0.5, 0.4307, 0.5, 0.4308, 0.826, 0.429, 0.826, 0.4289, 0.5, 0.4308, 0.174, 0.4307, 0.5, 0.4289, 0.5, 0.429, 0.174, 0.429, 0.174, 0.4289, 0.5, 0.4274, 0.5, 0.4275, 0.174, 0.4289, 0.5, 0.429, 0.826, 0.4275, 0.826, 0.4274, 0.5, 0.4274, 0.5, 0.4275, 0.826, 0.4263, 0.826, 0.4262, 0.5, 0.4275, 0.174, 0.4274, 0.5, 0.4262, 0.5, 0.4263, 0.174, 0.4263, 0.174, 0.4262, 0.5, 0.4252, 0.5, 0.4253, 0.174, 0.4262, 0.5, 0.4263, 0.826, 0.4253, 0.826, 0.4252, 0.5, 0.4252, 0.5, 0.4253, 0.826, 0.4246, 0.826, 0.4244, 0.5, 0.4253, 0.174, 0.4252, 0.5, 0.4244, 0.5, 0.4246, 0.174, 0.4246, 0.174, 0.4244, 0.5, 0.424, 0.5, 0.4241, 0.174, 0.4244, 0.5, 0.4246, 0.826, 0.4241, 0.826, 0.424, 0.5, 0.424, 0.5, 0.4241, 0.826, 0.424, 0.826, 0.4239, 0.5, 0.4241, 0.174, 0.424, 0.5, 0.4239, 0.5, 0.424, 0.174, 0.424, 0.174, 0.4239, 0.5, 0.424, 0.5, 0.4241, 0.174, 0.4239, 0.5, 0.424, 0.826, 0.4241, 0.826, 0.424, 0.5, 0.424, 0.5, 0.4241, 0.826, 0.4246, 0.826, 0.4244, 0.5, 0.4241, 0.174, 0.424, 0.5, 0.4244, 0.5, 0.4246, 0.174, 0.4246, 0.174, 0.4244, 0.5, 0.4252, 0.5, 0.4253, 0.174, 0.4244, 0.5, 0.4246, 0.826, 0.4253, 0.826, 0.4252, 0.5, 0.4252, 0.5, 0.4253, 0.826, 0.4263, 0.826, 0.4262, 0.5, 0.4253, 0.174, 0.4252, 0.5, 0.4262, 0.5, 0.4263, 0.174, 0.4263, 0.174, 0.4262, 0.5, 0.4274, 0.5, 0.4275, 0.174, 0.4262, 0.5, 0.4263, 0.826, 0.4275, 0.826, 0.4274, 0.5, 0.4274, 0.5, 0.4275, 0.826, 0.429, 0.826, 0.4289, 0.5, 0.4275, 0.174, 0.4274, 0.5, 0.4289, 0.5, 0.429, 0.174, 0.429, 0.174, 0.4289, 0.5, 0.4307, 0.5, 0.4308, 0.174, 0.4289, 0.5, 0.429, 0.826, 0.4308, 0.826, 0.4307, 0.5, 0.4307, 0.5, 0.4308, 0.826, 0.4328, 0.826, 0.4327, 0.5, 0.4308, 0.174, 0.4307, 0.5, 0.4327, 0.5, 0.4328, 0.174, 0.4328, 0.174, 0.4327, 0.5, 0.4349, 0.5, 0.4349, 0.174, 0.4327, 0.5, 0.4328, 0.826, 0.4349, 0.826, 0.4349, 0.5, 0.4349, 0.5, 0.4349, 0.826, 0.4373, 0.826, 0.4372, 0.5, 0.4349, 0.174, 0.4349, 0.5, 0.4372, 0.5, 0.4373, 0.174, 0.4373, 0.174, 0.4372, 0.5, 0.4398, 0.5, 0.4398, 0.174, 0.4372, 0.5, 0.4373, 0.826, 0.4398, 0.826, 0.4398, 0.5, 0.4398, 0.5, 0.4398, 0.826, 0.4425, 0.826, 0.4424, 0.5, 0.4398, 0.174, 0.4398, 0.5, 0.4424, 0.5, 0.4425, 0.174, 0.4425, 0.174, 0.4424, 0.5, 0.4452, 0.5, 0.4453, 0.174, 0.4424, 0.5, 0.4425, 0.826, 0.4453, 0.826, 0.4452, 0.5, 0.4452, 0.5, 0.4453, 0.826, 0.4481, 0.826, 0.4481, 0.5, 0.4453, 0.174, 0.4452, 0.5, 0.4481, 0.5, 0.4481, 0.174, 0.4598, 0.174, 0.4598, 0.5, 0.4627, 0.5, 0.4627, 0.174, 0.4598, 0.5, 0.4598, 0.826, 0.4627, 0.826, 0.4627, 0.5, 0.4627, 0.5, 0.4627, 0.826, 0.4654, 0.826, 0.4655, 0.5, 0.4627, 0.174, 0.4627, 0.5, 0.4655, 0.5, 0.4654, 0.174, 0.454, 0.9965, 0.4518, 0.9974, 0.4492, 0.9965, 0.4477, 0.9974, 0.4446, 0.9965, 0.4437, 0.9974, 0.4403, 0.9965, 0.4402, 0.9974, 0.4366, 0.9965, 0.4372, 0.9974, 0.4335, 0.9965, 0.4348, 0.9974, 0.4313, 0.9965, 0.4332, 0.9974, 0.4299, 0.9965, 0.4323, 0.9974, 0.4294, 0.9965, 0.4323, 0.9974, 0.4299, 0.9965, 0.4332, 0.9974, 0.4313, 0.9965, 0.4348, 0.9974, 0.4335, 0.9965, 0.4372, 0.9974, 0.4366, 0.9965, 0.4402, 0.9974, 0.4403, 0.9965, 0.4437, 0.9974, 0.4446, 0.9965, 0.4477, 0.9974, 0.4492, 0.9965, 0.4518, 0.9974, 0.454, 0.9965, 0.4561, 0.9974, 0.4588, 0.9965, 0.4603, 0.9974, 0.4634, 0.9965, 0.4642, 0.9974, 0.4676, 0.9965, 0.4678, 0.9974, 0.4713, 0.9965, 0.4708, 0.9974, 0.4744, 0.9965, 0.4731, 0.9974, 0.4766, 0.9965, 0.4748, 0.9974, 0.478, 0.9965, 0.4756, 0.9974, 0.4785, 0.9965, 0.4756, 0.9974, 0.478, 0.9965, 0.4748, 0.9974, 0.4766, 0.9965, 0.4731, 0.9974, 0.4744, 0.9965, 0.4708, 0.9974, 0.4713, 0.9965, 0.4678, 0.9974, 0.4676, 0.9965, 0.4642, 0.9974, 0.4634, 0.9965, 0.4603, 0.9974, 0.4588, 0.9965, 0.4561, 0.9974, 0.454, 0.174, 0.454, 0.5, 0.4569, 0.5, 0.4569, 0.174, 0.454, 0.5, 0.454, 0.826, 0.4569, 0.826, 0.4569, 0.5, 0.4569, 0.5, 0.4569, 0.826, 0.4598, 0.826, 0.4598, 0.5, 0.4569, 0.174, 0.4569, 0.5, 0.4598, 0.5, 0.4598, 0.174, 0.454, 0.174, 0.4569, 0.174, 0.4568, 0.02751, 0.454, 0.02759, 0.4569, 0.174, 0.4598, 0.174, 0.4596, 0.02759, 0.4568, 0.02751, 0.4568, 0.02751, 0.4596, 0.02759, 0.4588, 0.003454, 0.4561, 0.002634, 0.454, 0.02759, 0.4568, 0.02751, 0.4561, 0.002634, 0.454, 0.003454, 0.4598, 0.826, 0.4569, 0.826, 0.4568, 0.9725, 0.4596, 0.9724, 0.4569, 0.826, 0.454, 0.826, 0.454, 0.9724, 0.4568, 0.9725, 0.4568, 0.9725, 0.454, 0.9724, 0.454, 0.9965, 0.4561, 0.9974, 0.4596, 0.9724, 0.4568, 0.9725, 0.4561, 0.9974, 0.4588, 0.9965, 0.4598, 0.174, 0.4627, 0.174, 0.4623, 0.02751, 0.4596, 0.02759, 0.4627, 0.174, 0.4654, 0.174, 0.465, 0.02759, 0.4623, 0.02751, 0.4623, 0.02751, 0.465, 0.02759, 0.4634, 0.003454, 0.4603, 0.002634, 0.4596, 0.02759, 0.4623, 0.02751, 0.4603, 0.002634, 0.4588, 0.003454, 0.4654, 0.826, 0.4627, 0.826, 0.4623, 0.9725, 0.465, 0.9724, 0.4627, 0.826, 0.4598, 0.826, 0.4596, 0.9724, 0.4623, 0.9725, 0.4623, 0.9725, 0.4596, 0.9724, 0.4588, 0.9965, 0.4603, 0.9974, 0.465, 0.9724, 0.4623, 0.9725, 0.4603, 0.9974, 0.4634, 0.9965, 0.4654, 0.174, 0.4681, 0.174, 0.4675, 0.02751, 0.465, 0.02759, 0.4681, 0.174, 0.4706, 0.174, 0.47, 0.02759, 0.4675, 0.02751, 0.4675, 0.02751, 0.47, 0.02759, 0.4676, 0.003454, 0.4642, 0.002634, 0.465, 0.02759, 0.4675, 0.02751, 0.4642, 0.002634, 0.4634, 0.003454, 0.4706, 0.826, 0.4681, 0.826, 0.4675, 0.9725, 0.47, 0.9724, 0.4681, 0.826, 0.4654, 0.826, 0.465, 0.9724, 0.4675, 0.9725, 0.4675, 0.9725, 0.465, 0.9724, 0.4634, 0.9965, 0.4642, 0.9974, 0.47, 0.9724, 0.4675, 0.9725, 0.4642, 0.9974, 0.4676, 0.9965, 0.4706, 0.174, 0.473, 0.174, 0.4722, 0.02751, 0.47, 0.02759, 0.473, 0.174, 0.4752, 0.174, 0.4744, 0.02759, 0.4722, 0.02751, 0.4722, 0.02751, 0.4744, 0.02759, 0.4713, 0.003454, 0.4678, 0.002634, 0.47, 0.02759, 0.4722, 0.02751, 0.4678, 0.002634, 0.4676, 0.003454, 0.4752, 0.826, 0.473, 0.826, 0.4722, 0.9725, 0.4744, 0.9724, 0.473, 0.826, 0.4706, 0.826, 0.47, 0.9724, 0.4722, 0.9725, 0.4722, 0.9725, 0.47, 0.9724, 0.4676, 0.9965, 0.4678, 0.9974, 0.4744, 0.9724, 0.4722, 0.9725, 0.4678, 0.9974, 0.4713, 0.9965, 0.4752, 0.174, 0.4771, 0.174, 0.4761, 0.02751, 0.4744, 0.02759, 0.4771, 0.174, 0.4789, 0.174, 0.478, 0.02759, 0.4761, 0.02751, 0.4761, 0.02751, 0.478, 0.02759, 0.4744, 0.003457, 0.4708, 0.002634, 0.4744, 0.02759, 0.4761, 0.02751, 0.4708, 0.002634, 0.4713, 0.003454, 0.4789, 0.826, 0.4771, 0.826, 0.4761, 0.9725, 0.478, 0.9724, 0.4771, 0.826, 0.4752, 0.826, 0.4744, 0.9724, 0.4761, 0.9725, 0.4761, 0.9725, 0.4744, 0.9724, 0.4713, 0.9965, 0.4708, 0.9974, 0.478, 0.9724, 0.4761, 0.9725, 0.4708, 0.9974, 0.4744, 0.9965, 0.4789, 0.174, 0.4804, 0.174, 0.4793, 0.02751, 0.478, 0.02759, 0.4804, 0.174, 0.4817, 0.174, 0.4807, 0.02759, 0.4793, 0.02751, 0.4793, 0.02751, 0.4807, 0.02759, 0.4766, 0.003457, 0.4731, 0.002634, 0.478, 0.02759, 0.4793, 0.02751, 0.4731, 0.002634, 0.4744, 0.003457, 0.4817, 0.826, 0.4804, 0.826, 0.4793, 0.9725, 0.4807, 0.9724, 0.4804, 0.826, 0.4789, 0.826, 0.478, 0.9724, 0.4793, 0.9725, 0.4793, 0.9725, 0.478, 0.9724, 0.4744, 0.9965, 0.4731, 0.9974, 0.4807, 0.9724, 0.4793, 0.9725, 0.4731, 0.9974, 0.4766, 0.9965, 0.4817, 0.174, 0.4827, 0.174, 0.4814, 0.02751, 0.4807, 0.02759, 0.4827, 0.174, 0.4834, 0.174, 0.4823, 0.02759, 0.4814, 0.02751, 0.4814, 0.02751, 0.4823, 0.02759, 0.478, 0.003457, 0.4748, 0.002634, 0.4807, 0.02759, 0.4814, 0.02751, 0.4748, 0.002634, 0.4766, 0.003457, 0.4834, 0.826, 0.4827, 0.826, 0.4814, 0.9725, 0.4823, 0.9724, 0.4827, 0.826, 0.4817, 0.826, 0.4807, 0.9724, 0.4814, 0.9725, 0.4814, 0.9725, 0.4807, 0.9724, 0.4766, 0.9965, 0.4748, 0.9974, 0.4823, 0.9724, 0.4814, 0.9725, 0.4748, 0.9974, 0.478, 0.9965, 0.4834, 0.174, 0.4838, 0.174, 0.4825, 0.02751, 0.4823, 0.02759, 0.4838, 0.174, 0.484, 0.174, 0.4829, 0.02759, 0.4825, 0.02751, 0.4825, 0.02751, 0.4829, 0.02759, 0.4785, 0.003457, 0.4756, 0.002634, 0.4823, 0.02759, 0.4825, 0.02751, 0.4756, 0.002634, 0.478, 0.003457, 0.484, 0.826, 0.4838, 0.826, 0.4825, 0.9725, 0.4829, 0.9724, 0.4838, 0.826, 0.4834, 0.826, 0.4823, 0.9724, 0.4825, 0.9725, 0.4825, 0.9725, 0.4823, 0.9724, 0.478, 0.9965, 0.4756, 0.9974, 0.4829, 0.9724, 0.4825, 0.9725, 0.4756, 0.9974, 0.4785, 0.9965, 0.484, 0.174, 0.4838, 0.174, 0.4825, 0.02751, 0.4829, 0.02759, 0.4838, 0.174, 0.4834, 0.174, 0.4823, 0.02759, 0.4825, 0.02751, 0.4825, 0.02751, 0.4823, 0.02759, 0.478, 0.003457, 0.4756, 0.002634, 0.4829, 0.02759, 0.4825, 0.02751, 0.4756, 0.002634, 0.4785, 0.003457, 0.4834, 0.826, 0.4838, 0.826, 0.4825, 0.9725, 0.4823, 0.9724, 0.4838, 0.826, 0.484, 0.826, 0.4829, 0.9724, 0.4825, 0.9725, 0.4825, 0.9725, 0.4829, 0.9724, 0.4785, 0.9965, 0.4756, 0.9974, 0.4823, 0.9724, 0.4825, 0.9725, 0.4756, 0.9974, 0.478, 0.9965, 0.4834, 0.174, 0.4827, 0.174, 0.4814, 0.02751, 0.4823, 0.02759, 0.4827, 0.174, 0.4817, 0.174, 0.4807, 0.02759, 0.4814, 0.02751, 0.4814, 0.02751, 0.4807, 0.02759, 0.4766, 0.003457, 0.4748, 0.002634, 0.4823, 0.02759, 0.4814, 0.02751, 0.4748, 0.002634, 0.478, 0.003457, 0.4817, 0.826, 0.4827, 0.826, 0.4814, 0.9725, 0.4807, 0.9724, 0.4827, 0.826, 0.4834, 0.826, 0.4823, 0.9724, 0.4814, 0.9725, 0.4814, 0.9725, 0.4823, 0.9724, 0.478, 0.9965, 0.4748, 0.9974, 0.4807, 0.9724, 0.4814, 0.9725, 0.4748, 0.9974, 0.4766, 0.9965, 0.4817, 0.174, 0.4804, 0.174, 0.4793, 0.02751, 0.4807, 0.02759, 0.4804, 0.174, 0.4789, 0.174, 0.478, 0.02759, 0.4793, 0.02751, 0.4793, 0.02751, 0.478, 0.02759, 0.4744, 0.003457, 0.4731, 0.002634, 0.4807, 0.02759, 0.4793, 0.02751, 0.4731, 0.002634, 0.4766, 0.003457, 0.4789, 0.826, 0.4804, 0.826, 0.4793, 0.9725, 0.478, 0.9724, 0.4804, 0.826, 0.4817, 0.826, 0.4807, 0.9724, 0.4793, 0.9725, 0.4793, 0.9725, 0.4807, 0.9724, 0.4766, 0.9965, 0.4731, 0.9974, 0.478, 0.9724, 0.4793, 0.9725, 0.4731, 0.9974, 0.4744, 0.9965, 0.4789, 0.174, 0.4771, 0.174, 0.4761, 0.02751, 0.478, 0.02759, 0.4771, 0.174, 0.4752, 0.174, 0.4744, 0.02759, 0.4761, 0.02751, 0.4761, 0.02751, 0.4744, 0.02759, 0.4713, 0.003459, 0.4708, 0.002634, 0.478, 0.02759, 0.4761, 0.02751, 0.4708, 0.002634, 0.4744, 0.003457, 0.4752, 0.826, 0.4771, 0.826, 0.4761, 0.9725, 0.4744, 0.9724, 0.4771, 0.826, 0.4789, 0.826, 0.478, 0.9724, 0.4761, 0.9725, 0.4761, 0.9725, 0.478, 0.9724, 0.4744, 0.9965, 0.4708, 0.9974, 0.4744, 0.9724, 0.4761, 0.9725, 0.4708, 0.9974, 0.4713, 0.9965, 0.4752, 0.174, 0.473, 0.174, 0.4722, 0.02751, 0.4744, 0.02759, 0.473, 0.174, 0.4706, 0.174, 0.47, 0.02759, 0.4722, 0.02751, 0.4722, 0.02751, 0.47, 0.02759, 0.4676, 0.003459, 0.4678, 0.002634, 0.4744, 0.02759, 0.4722, 0.02751, 0.4678, 0.002634, 0.4713, 0.003459, 0.4706, 0.826, 0.473, 0.826, 0.4722, 0.9725, 0.47, 0.9724, 0.473, 0.826, 0.4752, 0.826, 0.4744, 0.9724, 0.4722, 0.9725, 0.4722, 0.9725, 0.4744, 0.9724, 0.4713, 0.9965, 0.4678, 0.9974, 0.47, 0.9724, 0.4722, 0.9725, 0.4678, 0.9974, 0.4676, 0.9965, 0.4706, 0.174, 0.4681, 0.174, 0.4675, 0.02751, 0.47, 0.02759, 0.4681, 0.174, 0.4654, 0.174, 0.465, 0.02759, 0.4675, 0.02751, 0.4675, 0.02751, 0.465, 0.02759, 0.4634, 0.003459, 0.4642, 0.002634, 0.47, 0.02759, 0.4675, 0.02751, 0.4642, 0.002634, 0.4676, 0.003459, 0.4654, 0.826, 0.4681, 0.826, 0.4675, 0.9725, 0.465, 0.9724, 0.4681, 0.826, 0.4706, 0.826, 0.47, 0.9724, 0.4675, 0.9725, 0.4675, 0.9725, 0.47, 0.9724, 0.4676, 0.9965, 0.4642, 0.9974, 0.465, 0.9724, 0.4675, 0.9725, 0.4642, 0.9974, 0.4634, 0.9965, 0.4654, 0.174, 0.4627, 0.174, 0.4623, 0.02751, 0.465, 0.02759, 0.4627, 0.174, 0.4598, 0.174, 0.4596, 0.02759, 0.4623, 0.02751, 0.4623, 0.02751, 0.4596, 0.02759, 0.4588, 0.003459, 0.4603, 0.002634, 0.465, 0.02759, 0.4623, 0.02751, 0.4603, 0.002634, 0.4634, 0.003459, 0.4598, 0.826, 0.4627, 0.826, 0.4623, 0.9725, 0.4596, 0.9724, 0.4627, 0.826, 0.4654, 0.826, 0.465, 0.9724, 0.4623, 0.9725, 0.4623, 0.9725, 0.465, 0.9724, 0.4634, 0.9965, 0.4603, 0.9974, 0.4596, 0.9724, 0.4623, 0.9725, 0.4603, 0.9974, 0.4588, 0.9965, 0.4598, 0.174, 0.4569, 0.174, 0.4568, 0.02751, 0.4596, 0.02759, 0.4569, 0.174, 0.454, 0.174, 0.454, 0.02759, 0.4568, 0.02751, 0.4568, 0.02751, 0.454, 0.02759, 0.454, 0.003459, 0.4561, 0.002634, 0.4596, 0.02759, 0.4568, 0.02751, 0.4561, 0.002634, 0.4588, 0.003459, 0.454, 0.826, 0.4569, 0.826, 0.4568, 0.9725, 0.454, 0.9724, 0.4569, 0.826, 0.4598, 0.826, 0.4596, 0.9724, 0.4568, 0.9725, 0.4568, 0.9725, 0.4596, 0.9724, 0.4588, 0.9965, 0.4561, 0.9974, 0.454, 0.9724, 0.4568, 0.9725, 0.4561, 0.9974, 0.454, 0.9965, 0.454, 0.174, 0.451, 0.174, 0.4512, 0.02751, 0.454, 0.02759, 0.451, 0.174, 0.4481, 0.174, 0.4483, 0.02759, 0.4512, 0.02751, 0.4512, 0.02751, 0.4483, 0.02759, 0.4492, 0.003459, 0.4518, 0.002634, 0.454, 0.02759, 0.4512, 0.02751, 0.4518, 0.002634, 0.454, 0.003459, 0.4481, 0.826, 0.451, 0.826, 0.4512, 0.9725, 0.4483, 0.9724, 0.451, 0.826, 0.454, 0.826, 0.454, 0.9724, 0.4512, 0.9725, 0.4512, 0.9725, 0.454, 0.9724, 0.454, 0.9965, 0.4518, 0.9974, 0.4483, 0.9724, 0.4512, 0.9725, 0.4518, 0.9974, 0.4492, 0.9965, 0.4481, 0.174, 0.4453, 0.174, 0.4456, 0.02751, 0.4483, 0.02759, 0.4453, 0.174, 0.4425, 0.174, 0.4429, 0.02759, 0.4456, 0.02751, 0.4456, 0.02751, 0.4429, 0.02759, 0.4446, 0.003459, 0.4477, 0.002634, 0.4483, 0.02759, 0.4456, 0.02751, 0.4477, 0.002634, 0.4492, 0.003459, 0.4425, 0.826, 0.4453, 0.826, 0.4456, 0.9725, 0.4429, 0.9724, 0.4453, 0.826, 0.4481, 0.826, 0.4483, 0.9724, 0.4456, 0.9725, 0.4456, 0.9725, 0.4483, 0.9724, 0.4492, 0.9965, 0.4477, 0.9974, 0.4429, 0.9724, 0.4456, 0.9725, 0.4477, 0.9974, 0.4446, 0.9965, 0.4425, 0.174, 0.4398, 0.174, 0.4404, 0.02751, 0.4429, 0.02759, 0.4398, 0.174, 0.4373, 0.174, 0.4379, 0.02759, 0.4404, 0.02751, 0.4404, 0.02751, 0.4379, 0.02759, 0.4403, 0.003459, 0.4437, 0.002634, 0.4429, 0.02759, 0.4404, 0.02751, 0.4437, 0.002634, 0.4446, 0.003459, 0.4373, 0.826, 0.4398, 0.826, 0.4404, 0.9725, 0.4379, 0.9724, 0.4398, 0.826, 0.4425, 0.826, 0.4429, 0.9724, 0.4404, 0.9725, 0.4404, 0.9725, 0.4429, 0.9724, 0.4446, 0.9965, 0.4437, 0.9974, 0.4379, 0.9724, 0.4404, 0.9725, 0.4437, 0.9974, 0.4403, 0.9965, 0.4373, 0.174, 0.4349, 0.174, 0.4358, 0.02751, 0.4379, 0.02759, 0.4349, 0.174, 0.4328, 0.174, 0.4335, 0.02759, 0.4358, 0.02751, 0.4358, 0.02751, 0.4335, 0.02759, 0.4366, 0.003459, 0.4402, 0.002634, 0.4379, 0.02759, 0.4358, 0.02751, 0.4402, 0.002634, 0.4403, 0.003459, 0.4328, 0.826, 0.4349, 0.826, 0.4358, 0.9725, 0.4335, 0.9724, 0.4349, 0.826, 0.4373, 0.826, 0.4379, 0.9724, 0.4358, 0.9725, 0.4358, 0.9725, 0.4379, 0.9724, 0.4403, 0.9965, 0.4402, 0.9974, 0.4335, 0.9724, 0.4358, 0.9725, 0.4402, 0.9974, 0.4366, 0.9965, 0.4328, 0.174, 0.4308, 0.174, 0.4318, 0.02751, 0.4335, 0.02759, 0.4308, 0.174, 0.429, 0.174, 0.4299, 0.02759, 0.4318, 0.02751, 0.4318, 0.02751, 0.4299, 0.02759, 0.4335, 0.003457, 0.4372, 0.002634, 0.4335, 0.02759, 0.4318, 0.02751, 0.4372, 0.002634, 0.4366, 0.003459, 0.429, 0.826, 0.4308, 0.826, 0.4318, 0.9725, 0.4299, 0.9724, 0.4308, 0.826, 0.4328, 0.826, 0.4335, 0.9724, 0.4318, 0.9725, 0.4318, 0.9725, 0.4335, 0.9724, 0.4366, 0.9965, 0.4372, 0.9974, 0.4299, 0.9724, 0.4318, 0.9725, 0.4372, 0.9974, 0.4335, 0.9965, 0.429, 0.174, 0.4275, 0.174, 0.4287, 0.02751, 0.4299, 0.02759, 0.4275, 0.174, 0.4263, 0.174, 0.4272, 0.02759, 0.4287, 0.02751, 0.4287, 0.02751, 0.4272, 0.02759, 0.4313, 0.003457, 0.4348, 0.002634, 0.4299, 0.02759, 0.4287, 0.02751, 0.4348, 0.002634, 0.4335, 0.003457, 0.4263, 0.826, 0.4275, 0.826, 0.4287, 0.9725, 0.4272, 0.9724, 0.4275, 0.826, 0.429, 0.826, 0.4299, 0.9724, 0.4287, 0.9725, 0.4287, 0.9725, 0.4299, 0.9724, 0.4335, 0.9965, 0.4348, 0.9974, 0.4272, 0.9724, 0.4287, 0.9725, 0.4348, 0.9974, 0.4313, 0.9965, 0.4263, 0.174, 0.4253, 0.174, 0.4265, 0.02751, 0.4272, 0.02759, 0.4253, 0.174, 0.4246, 0.174, 0.4256, 0.02759, 0.4265, 0.02751, 0.4265, 0.02751, 0.4256, 0.02759, 0.4299, 0.003457, 0.4332, 0.002634, 0.4272, 0.02759, 0.4265, 0.02751, 0.4332, 0.002634, 0.4313, 0.003457, 0.4246, 0.826, 0.4253, 0.826, 0.4265, 0.9725, 0.4256, 0.9724, 0.4253, 0.826, 0.4263, 0.826, 0.4272, 0.9724, 0.4265, 0.9725, 0.4265, 0.9725, 0.4272, 0.9724, 0.4313, 0.9965, 0.4332, 0.9974, 0.4256, 0.9724, 0.4265, 0.9725, 0.4332, 0.9974, 0.4299, 0.9965, 0.4246, 0.174, 0.4241, 0.174, 0.4254, 0.02751, 0.4256, 0.02759, 0.4241, 0.174, 0.424, 0.174, 0.425, 0.02759, 0.4254, 0.02751, 0.4254, 0.02751, 0.425, 0.02759, 0.4294, 0.003457, 0.4323, 0.002634, 0.4256, 0.02759, 0.4254, 0.02751, 0.4323, 0.002634, 0.4299, 0.003457, 0.424, 0.826, 0.4241, 0.826, 0.4254, 0.9725, 0.425, 0.9724, 0.4241, 0.826, 0.4246, 0.826, 0.4256, 0.9724, 0.4254, 0.9725, 0.4254, 0.9725, 0.4256, 0.9724, 0.4299, 0.9965, 0.4323, 0.9974, 0.425, 0.9724, 0.4254, 0.9725, 0.4323, 0.9974, 0.4294, 0.9965, 0.424, 0.174, 0.4241, 0.174, 0.4254, 0.02751, 0.425, 0.02759, 0.4241, 0.174, 0.4246, 0.174, 0.4256, 0.02759, 0.4254, 0.02751, 0.4254, 0.02751, 0.4256, 0.02759, 0.4299, 0.003457, 0.4323, 0.002634, 0.425, 0.02759, 0.4254, 0.02751, 0.4323, 0.002634, 0.4294, 0.003457, 0.4246, 0.826, 0.4241, 0.826, 0.4254, 0.9725, 0.4256, 0.9724, 0.4241, 0.826, 0.424, 0.826, 0.425, 0.9724, 0.4254, 0.9725, 0.4254, 0.9725, 0.425, 0.9724, 0.4294, 0.9965, 0.4323, 0.9974, 0.4256, 0.9724, 0.4254, 0.9725, 0.4323, 0.9974, 0.4299, 0.9965, 0.4246, 0.174, 0.4253, 0.174, 0.4265, 0.02751, 0.4256, 0.02759, 0.4253, 0.174, 0.4263, 0.174, 0.4272, 0.02759, 0.4265, 0.02751, 0.4265, 0.02751, 0.4272, 0.02759, 0.4313, 0.003457, 0.4332, 0.002634, 0.4256, 0.02759, 0.4265, 0.02751, 0.4332, 0.002634, 0.4299, 0.003457, 0.4263, 0.826, 0.4253, 0.826, 0.4265, 0.9725, 0.4272, 0.9724, 0.4253, 0.826, 0.4246, 0.826, 0.4256, 0.9724, 0.4265, 0.9725, 0.4265, 0.9725, 0.4256, 0.9724, 0.4299, 0.9965, 0.4332, 0.9974, 0.4272, 0.9724, 0.4265, 0.9725, 0.4332, 0.9974, 0.4313, 0.9965, 0.4263, 0.174, 0.4275, 0.174, 0.4287, 0.02751, 0.4272, 0.02759, 0.4275, 0.174, 0.429, 0.174, 0.4299, 0.02759, 0.4287, 0.02751, 0.4287, 0.02751, 0.4299, 0.02759, 0.4335, 0.003457, 0.4348, 0.002634, 0.4272, 0.02759, 0.4287, 0.02751, 0.4348, 0.002634, 0.4313, 0.003457, 0.429, 0.826, 0.4275, 0.826, 0.4287, 0.9725, 0.4299, 0.9724, 0.4275, 0.826, 0.4263, 0.826, 0.4272, 0.9724, 0.4287, 0.9725, 0.4287, 0.9725, 0.4272, 0.9724, 0.4313, 0.9965, 0.4348, 0.9974, 0.4299, 0.9724, 0.4287, 0.9725, 0.4348, 0.9974, 0.4335, 0.9965, 0.429, 0.174, 0.4308, 0.174, 0.4318, 0.02751, 0.4299, 0.02759, 0.4308, 0.174, 0.4328, 0.174, 0.4335, 0.02759, 0.4318, 0.02751, 0.4318, 0.02751, 0.4335, 0.02759, 0.4366, 0.003454, 0.4372, 0.002634, 0.4299, 0.02759, 0.4318, 0.02751, 0.4372, 0.002634, 0.4335, 0.003457, 0.4328, 0.826, 0.4308, 0.826, 0.4318, 0.9725, 0.4335, 0.9724, 0.4308, 0.826, 0.429, 0.826, 0.4299, 0.9724, 0.4318, 0.9725, 0.4318, 0.9725, 0.4299, 0.9724, 0.4335, 0.9965, 0.4372, 0.9974, 0.4335, 0.9724, 0.4318, 0.9725, 0.4372, 0.9974, 0.4366, 0.9965, 0.4328, 0.174, 0.4349, 0.174, 0.4358, 0.02751, 0.4335, 0.02759, 0.4349, 0.174, 0.4373, 0.174, 0.4379, 0.02759, 0.4358, 0.02751, 0.4358, 0.02751, 0.4379, 0.02759, 0.4403, 0.003454, 0.4402, 0.002634, 0.4335, 0.02759, 0.4358, 0.02751, 0.4402, 0.002634, 0.4366, 0.003454, 0.4373, 0.826, 0.4349, 0.826, 0.4358, 0.9725, 0.4379, 0.9724, 0.4349, 0.826, 0.4328, 0.826, 0.4335, 0.9724, 0.4358, 0.9725, 0.4358, 0.9725, 0.4335, 0.9724, 0.4366, 0.9965, 0.4402, 0.9974, 0.4379, 0.9724, 0.4358, 0.9725, 0.4402, 0.9974, 0.4403, 0.9965, 0.4373, 0.174, 0.4398, 0.174, 0.4404, 0.02751, 0.4379, 0.02759, 0.4398, 0.174, 0.4425, 0.174, 0.4429, 0.02759, 0.4404, 0.02751, 0.4404, 0.02751, 0.4429, 0.02759, 0.4446, 0.003454, 0.4437, 0.002634, 0.4379, 0.02759, 0.4404, 0.02751, 0.4437, 0.002634, 0.4403, 0.003454, 0.4425, 0.826, 0.4398, 0.826, 0.4404, 0.9725, 0.4429, 0.9724, 0.4398, 0.826, 0.4373, 0.826, 0.4379, 0.9724, 0.4404, 0.9725, 0.4404, 0.9725, 0.4379, 0.9724, 0.4403, 0.9965, 0.4437, 0.9974, 0.4429, 0.9724, 0.4404, 0.9725, 0.4437, 0.9974, 0.4446, 0.9965, 0.4425, 0.174, 0.4453, 0.174, 0.4456, 0.02751, 0.4429, 0.02759, 0.4453, 0.174, 0.4481, 0.174, 0.4483, 0.02759, 0.4456, 0.02751, 0.4456, 0.02751, 0.4483, 0.02759, 0.4492, 0.003454, 0.4477, 0.002634, 0.4429, 0.02759, 0.4456, 0.02751, 0.4477, 0.002634, 0.4446, 0.003454, 0.4481, 0.826, 0.4453, 0.826, 0.4456, 0.9725, 0.4483, 0.9724, 0.4453, 0.826, 0.4425, 0.826, 0.4429, 0.9724, 0.4456, 0.9725, 0.4456, 0.9725, 0.4429, 0.9724, 0.4446, 0.9965, 0.4477, 0.9974, 0.4483, 0.9724, 0.4456, 0.9725, 0.4477, 0.9974, 0.4492, 0.9965, 0.4481, 0.174, 0.451, 0.174, 0.4512, 0.02751, 0.4483, 0.02759, 0.451, 0.174, 0.454, 0.174, 0.454, 0.02759, 0.4512, 0.02751, 0.4512, 0.02751, 0.454, 0.02759, 0.454, 0.003454, 0.4518, 0.002634, 0.4483, 0.02759, 0.4512, 0.02751, 0.4518, 0.002634, 0.4492, 0.003454, 0.454, 0.826, 0.451, 0.826, 0.4512, 0.9725, 0.454, 0.9724, 0.451, 0.826, 0.4481, 0.826, 0.4483, 0.9724, 0.4512, 0.9725, 0.4512, 0.9725, 0.4483, 0.9724, 0.4492, 0.9965, 0.4518, 0.9974, 0.454, 0.9724, 0.4512, 0.9725, 0.4518, 0.9974, 0.454, 0.9965, 0.454, 0.003454, 0.4561, 0.002634, 0.454, 0.0, 0.4518, 0.002634, 0.4588, 0.003454, 0.4603, 0.002634, 0.454, 0.0, 0.4561, 0.002634, 0.4634, 0.003454, 0.4642, 0.002634, 0.454, 0.0, 0.4603, 0.002634, 0.4676, 0.003454, 0.4678, 0.002634, 0.454, 0.0, 0.4642, 0.002634, 0.4713, 0.003454, 0.4708, 0.002634, 0.454, 0.0, 0.4678, 0.002634, 0.4744, 0.003457, 0.4731, 0.002634, 0.454, 0.0, 0.4708, 0.002634, 0.4766, 0.003457, 0.4748, 0.002634, 0.454, 0.0, 0.4731, 0.002634, 0.478, 0.003457, 0.4756, 0.002634, 0.454, 0.0, 0.4748, 0.002634, 0.4785, 0.003457, 0.4756, 0.002634, 0.454, 0.0, 0.4756, 0.002634, 0.478, 0.003457, 0.4748, 0.002634, 0.454, 0.0, 0.4756, 0.002634, 0.4766, 0.003457, 0.4731, 0.002634, 0.454, 0.0, 0.4748, 0.002634, 0.4744, 0.003457, 0.4708, 0.002634, 0.454, 0.0, 0.4731, 0.002634, 0.4713, 0.003459, 0.4678, 0.002634, 0.454, 0.0, 0.4708, 0.002634, 0.4676, 0.003459, 0.4642, 0.002634, 0.454, 0.0, 0.4678, 0.002634, 0.4634, 0.003459, 0.4603, 0.002634, 0.454, 0.0, 0.4642, 0.002634, 0.4588, 0.003459, 0.4561, 0.002634, 0.454, 0.0, 0.4603, 0.002634, 0.454, 0.003459, 0.4518, 0.002634, 0.454, 0.0, 0.4561, 0.002634, 0.4492, 0.003459, 0.4477, 0.002634, 0.454, 0.0, 0.4518, 0.002634, 0.4446, 0.003459, 0.4437, 0.002634, 0.454, 0.0, 0.4477, 0.002634, 0.4403, 0.003459, 0.4402, 0.002634, 0.454, 0.0, 0.4437, 0.002634, 0.4366, 0.003459, 0.4372, 0.002634, 0.454, 0.0, 0.4402, 0.002634, 0.4335, 0.003457, 0.4348, 0.002634, 0.454, 0.0, 0.4372, 0.002634, 0.4313, 0.003457, 0.4332, 0.002634, 0.454, 0.0, 0.4348, 0.002634, 0.4299, 0.003457, 0.4323, 0.002634, 0.454, 0.0, 0.4332, 0.002634, 0.4294, 0.003457, 0.4323, 0.002634, 0.454, 0.0, 0.4323, 0.002634, 0.4299, 0.003457, 0.4332, 0.002634, 0.454, 0.0, 0.4323, 0.002634, 0.4313, 0.003457, 0.4348, 0.002634, 0.454, 0.0, 0.4332, 0.002634, 0.4335, 0.003457, 0.4372, 0.002634, 0.454, 0.0, 0.4348, 0.002634, 0.4366, 0.003454, 0.4402, 0.002634, 0.454, 0.0, 0.4372, 0.002634, 0.4403, 0.003454, 0.4437, 0.002634, 0.454, 0.0, 0.4402, 0.002634, 0.4446, 0.003454, 0.4477, 0.002634, 0.454, 0.0, 0.4437, 0.002634, 0.4492, 0.003454, 0.4518, 0.002634, 0.454, 0.0, 0.4477, 0.002634, 0.4642, 0.015, 0.4642, 0.985, 0.5, 0.985, 0.5, 0.015, 0.5702, 0.015, 0.5702, 0.985, 0.6019, 0.985, 0.6019, 0.015, 0.6019, 0.015, 0.6019, 0.985, 0.6297, 0.985, 0.6297, 0.015, 0.6297, 0.015, 0.6297, 0.985, 0.6525, 0.985, 0.6525, 0.015, 0.6525, 0.015, 0.6525, 0.985, 0.6695, 0.985, 0.6695, 0.015, 0.6695, 0.015, 0.6695, 0.985, 0.6799, 0.985, 0.6799, 0.015, 0.6799, 0.015, 0.6799, 0.985, 0.6834, 0.985, 0.6834, 0.015, 0.6834, 0.015, 0.6834, 0.985, 0.6799, 0.985, 0.6799, 0.015, 0.6799, 0.015, 0.6799, 0.985, 0.6695, 0.985, 0.6695, 0.015, 0.6695, 0.015, 0.6695, 0.985, 0.6525, 0.985, 0.6525, 0.015, 0.6525, 0.015, 0.6525, 0.985, 0.6297, 0.985, 0.6297, 0.015, 0.6297, 0.015, 0.6297, 0.985, 0.6019, 0.985, 0.6019, 0.015, 0.6019, 0.015, 0.6019, 0.985, 0.5702, 0.985, 0.5702, 0.015, 0.5702, 0.015, 0.5702, 0.985, 0.5358, 0.985, 0.5358, 0.015, 0.5358, 0.015, 0.5358, 0.985, 0.5, 0.985, 0.5, 0.015, 0.5, 0.015, 0.5, 0.985, 0.4642, 0.985, 0.4642, 0.015, 0.4642, 0.015, 0.4642, 0.985, 0.4298, 0.985, 0.4298, 0.015, 0.4298, 0.015, 0.4298, 0.985, 0.3981, 0.985, 0.3981, 0.015, 0.3981, 0.015, 0.3981, 0.985, 0.3703, 0.985, 0.3703, 0.015, 0.3703, 0.015, 0.3703, 0.985, 0.3475, 0.985, 0.3475, 0.015, 0.3475, 0.015, 0.3475, 0.985, 0.3305, 0.985, 0.3305, 0.015, 0.3305, 0.015, 0.3305, 0.985, 0.3201, 0.985, 0.3201, 0.015, 0.3201, 0.015, 0.3201, 0.985, 0.3166, 0.985, 0.3166, 0.015, 0.3166, 0.015, 0.3166, 0.985, 0.3201, 0.985, 0.3201, 0.015, 0.3201, 0.015, 0.3201, 0.985, 0.3305, 0.985, 0.3305, 0.015, 0.3305, 0.015, 0.3305, 0.985, 0.3475, 0.985, 0.3475, 0.015, 0.3475, 0.015, 0.3475, 0.985, 0.3703, 0.985, 0.3703, 0.015, 0.3703, 0.015, 0.3703, 0.985, 0.3981, 0.985, 0.3981, 0.015, 0.3981, 0.015, 0.3981, 0.985, 0.4298, 0.985, 0.4298, 0.015, 0.4298, 0.015, 0.4298, 0.985, 0.4642, 0.985, 0.4642, 0.015, 0.5358, 0.015, 0.5358, 0.985, 0.5702, 0.985, 0.5702, 0.015, 0.5347, 1.0, 0.5, 1.0, 0.4653, 1.0, 0.4319, 1.0, 0.4012, 1.0, 0.3742, 1.0, 0.3521, 1.0, 0.3356, 1.0, 0.3255, 1.0, 0.3221, 1.0, 0.3255, 1.0, 0.3356, 1.0, 0.3521, 1.0, 0.3742, 1.0, 0.4012, 1.0, 0.4319, 1.0, 0.4653, 1.0, 0.5, 1.0, 0.5347, 1.0, 0.5681, 1.0, 0.5988, 1.0, 0.6258, 1.0, 0.6479, 1.0, 0.6644, 1.0, 0.6745, 1.0, 0.6779, 1.0, 0.6745, 1.0, 0.6644, 1.0, 0.6479, 1.0, 0.6258, 1.0, 0.5988, 1.0, 0.5681, 1.0, 0.5, 0.015, 0.5, 0.985, 0.5358, 0.985, 0.5358, 0.015, 0.5, 0.015, 0.5358, 0.015, 0.5347, 0.0, 0.5, 0.0, 0.5358, 0.985, 0.5, 0.985, 0.5, 1.0, 0.5347, 1.0, 0.5358, 0.015, 0.5702, 0.015, 0.5681, 0.0, 0.5347, 0.0, 0.5702, 0.985, 0.5358, 0.985, 0.5347, 1.0, 0.5681, 1.0, 0.5702, 0.015, 0.6019, 0.015, 0.5988, 0.0, 0.5681, 0.0, 0.6019, 0.985, 0.5702, 0.985, 0.5681, 1.0, 0.5988, 1.0, 0.6019, 0.015, 0.6297, 0.015, 0.6258, 0.0, 0.5988, 0.0, 0.6297, 0.985, 0.6019, 0.985, 0.5988, 1.0, 0.6258, 1.0, 0.6297, 0.015, 0.6525, 0.015, 0.6479, 0.0, 0.6258, 0.0, 0.6525, 0.985, 0.6297, 0.985, 0.6258, 1.0, 0.6479, 1.0, 0.6525, 0.015, 0.6695, 0.015, 0.6644, 0.0, 0.6479, 0.0, 0.6695, 0.985, 0.6525, 0.985, 0.6479, 1.0, 0.6644, 1.0, 0.6695, 0.015, 0.6799, 0.015, 0.6745, 0.0, 0.6644, 0.0, 0.6799, 0.985, 0.6695, 0.985, 0.6644, 1.0, 0.6745, 1.0, 0.6799, 0.015, 0.6834, 0.015, 0.6779, 0.0, 0.6745, 0.0, 0.6834, 0.985, 0.6799, 0.985, 0.6745, 1.0, 0.6779, 1.0, 0.6834, 0.015, 0.6799, 0.015, 0.6745, 0.0, 0.6779, 0.0, 0.6799, 0.985, 0.6834, 0.985, 0.6779, 1.0, 0.6745, 1.0, 0.6799, 0.015, 0.6695, 0.015, 0.6644, 0.0, 0.6745, 0.0, 0.6695, 0.985, 0.6799, 0.985, 0.6745, 1.0, 0.6644, 1.0, 0.6695, 0.015, 0.6525, 0.015, 0.6479, 8.941e-08, 0.6644, 0.0, 0.6525, 0.985, 0.6695, 0.985, 0.6644, 1.0, 0.6479, 1.0, 0.6525, 0.015, 0.6297, 0.015, 0.6258, 8.941e-08, 0.6479, 8.941e-08, 0.6297, 0.985, 0.6525, 0.985, 0.6479, 1.0, 0.6258, 1.0, 0.6297, 0.015, 0.6019, 0.015, 0.5988, 8.941e-08, 0.6258, 8.941e-08, 0.6019, 0.985, 0.6297, 0.985, 0.6258, 1.0, 0.5988, 1.0, 0.6019, 0.015, 0.5702, 0.015, 0.5681, 8.941e-08, 0.5988, 8.941e-08, 0.5702, 0.985, 0.6019, 0.985, 0.5988, 1.0, 0.5681, 1.0, 0.5702, 0.015, 0.5358, 0.015, 0.5347, 8.941e-08, 0.5681, 8.941e-08, 0.5358, 0.985, 0.5702, 0.985, 0.5681, 1.0, 0.5347, 1.0, 0.5358, 0.015, 0.5, 0.015, 0.5, 8.941e-08, 0.5347, 8.941e-08, 0.5, 0.985, 0.5358, 0.985, 0.5347, 1.0, 0.5, 1.0, 0.5, 0.015, 0.4642, 0.015, 0.4653, 8.941e-08, 0.5, 8.941e-08, 0.4642, 0.985, 0.5, 0.985, 0.5, 1.0, 0.4653, 1.0, 0.4642, 0.015, 0.4298, 0.015, 0.4319, 8.941e-08, 0.4653, 8.941e-08, 0.4298, 0.985, 0.4642, 0.985, 0.4653, 1.0, 0.4319, 1.0, 0.4298, 0.015, 0.3981, 0.015, 0.4012, 8.941e-08, 0.4319, 8.941e-08, 0.3981, 0.985, 0.4298, 0.985, 0.4319, 1.0, 0.4012, 1.0, 0.3981, 0.015, 0.3703, 0.015, 0.3742, 8.941e-08, 0.4012, 8.941e-08, 0.3703, 0.985, 0.3981, 0.985, 0.4012, 1.0, 0.3742, 1.0, 0.3703, 0.015, 0.3475, 0.015, 0.3521, 8.941e-08, 0.3742, 8.941e-08, 0.3475, 0.985, 0.3703, 0.985, 0.3742, 1.0, 0.3521, 1.0, 0.3475, 0.015, 0.3305, 0.015, 0.3356, 0.0, 0.3521, 8.941e-08, 0.3305, 0.985, 0.3475, 0.985, 0.3521, 1.0, 0.3356, 1.0, 0.3305, 0.015, 0.3201, 0.015, 0.3255, 0.0, 0.3356, 0.0, 0.3201, 0.985, 0.3305, 0.985, 0.3356, 1.0, 0.3255, 1.0, 0.3201, 0.015, 0.3166, 0.015, 0.3221, 0.0, 0.3255, 0.0, 0.3166, 0.985, 0.3201, 0.985, 0.3255, 1.0, 0.3221, 1.0, 0.3166, 0.015, 0.3201, 0.015, 0.3255, 0.0, 0.3221, 0.0, 0.3201, 0.985, 0.3166, 0.985, 0.3221, 1.0, 0.3255, 1.0, 0.3201, 0.015, 0.3305, 0.015, 0.3356, 0.0, 0.3255, 0.0, 0.3305, 0.985, 0.3201, 0.985, 0.3255, 1.0, 0.3356, 1.0, 0.3305, 0.015, 0.3475, 0.015, 0.3521, 0.0, 0.3356, 0.0, 0.3475, 0.985, 0.3305, 0.985, 0.3356, 1.0, 0.3521, 1.0, 0.3475, 0.015, 0.3703, 0.015, 0.3742, 0.0, 0.3521, 0.0, 0.3703, 0.985, 0.3475, 0.985, 0.3521, 1.0, 0.3742, 1.0, 0.3703, 0.015, 0.3981, 0.015, 0.4012, 0.0, 0.3742, 0.0, 0.3981, 0.985, 0.3703, 0.985, 0.3742, 1.0, 0.4012, 1.0, 0.3981, 0.015, 0.4298, 0.015, 0.4319, 0.0, 0.4012, 0.0, 0.4298, 0.985, 0.3981, 0.985, 0.4012, 1.0, 0.4319, 1.0, 0.4298, 0.015, 0.4642, 0.015, 0.4653, 0.0, 0.4319, 0.0, 0.4642, 0.985, 0.4298, 0.985, 0.4319, 1.0, 0.4653, 1.0, 0.4642, 0.015, 0.5, 0.015, 0.5, 0.0, 0.4653, 0.0, 0.5, 0.985, 0.4642, 0.985, 0.4653, 1.0, 0.5, 1.0, 0.5, 0.0, 0.5347, 0.0, 0.5681, 0.0, 0.5988, 0.0, 0.6258, 0.0, 0.6479, 0.0, 0.6644, 0.0, 0.6745, 0.0, 0.6779, 0.0, 0.6745, 0.0, 0.6644, 0.0, 0.6479, 8.941e-08, 0.6258, 8.941e-08, 0.5988, 8.941e-08, 0.5681, 8.941e-08, 0.5347, 8.941e-08, 0.5, 8.941e-08, 0.4653, 8.941e-08, 0.4319, 8.941e-08, 0.4012, 8.941e-08, 0.3742, 8.941e-08, 0.3521, 8.941e-08, 0.3356, 0.0, 0.3255, 0.0, 0.3221, 0.0, 0.3255, 0.0, 0.3356, 0.0, 0.3521, 0.0, 0.3742, 0.0, 0.4012, 0.0, 0.4319, 0.0, 0.4653, 0.0])
me_salt_label.materials.append(mat_salt_label_001)
me_salt_label.materials.append(mat_wood_1)
me_salt_label.materials.append(mat_material)
me_salt_label.update()

# ---- objects
ob_salt_label = bpy.data.objects.new('salt_label', me_salt_label)

# ---- transforms, parenting, visibility, modifiers, constraints
ob_salt_label.location = (0.0, 0.0, 0.0)
ob_salt_label.rotation_euler = (1.571, -0.0, 0.0)
ob_salt_label.scale = (0.12, 0.1, 0.1)

# ---- collection membership
col_collection.objects.link(ob_salt_label)

# ---- scene / render settings (as saved in the file)
scene.frame_start = 1; scene.frame_end = 250; scene.frame_set(1)
scene.render.engine = 'CYCLES'
scene.cycles.samples = 1024
bpy.context.view_layer.update()

# ---- added for rendering (the .blend has no active camera and no usable light): camera, sun
cam_auto = bpy.data.cameras.new('AutoCamera')
cam_auto.lens = 50.0
cam_auto.sensor_width = 36.0
cam_auto.clip_end = 1000.0
ob_auto_camera = bpy.data.objects.new('AutoCamera', cam_auto)
scene.collection.objects.link(ob_auto_camera)
ob_auto_camera.location = (0.327287, -0.392744, 0.261829)
ob_auto_camera.rotation_euler = (1.09748, -7.21219e-08, 0.694738)
scene.camera = ob_auto_camera
light_auto_sun = bpy.data.lights.new('AutoSun', 'SUN')
light_auto_sun.energy = 3.0
light_auto_sun.angle = 0.0523599
ob_auto_sun = bpy.data.objects.new('AutoSun', light_auto_sun)
scene.collection.objects.link(ob_auto_sun)
ob_auto_sun.rotation_euler = (0.872665, 0.174533, 0.523599)
bpy.context.view_layer.update()
